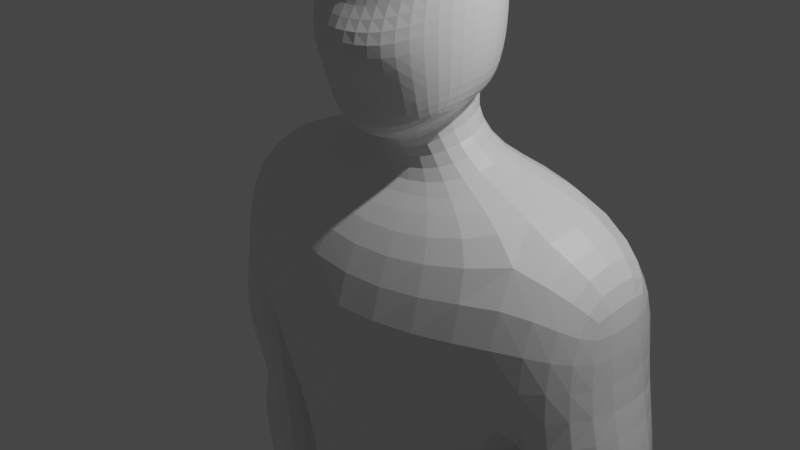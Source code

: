 # Source: Human5.blend  (saved by Blender 2.82.7; exported with 4.5.12 LTS)
import bpy
from mathutils import Matrix  # noqa: F401  (used for matrix-valued properties, if any)

bpy.ops.wm.read_factory_settings(use_empty=True)
scene = bpy.context.scene
scene.name = 'Scene'

# ---- collections
col_collection = bpy.data.collections.new('Collection'); scene.collection.children.link(col_collection)

# ---- materials (node trees are filled in below, after node groups)
mat_material = bpy.data.materials.new('Material')
mat_material.alpha_threshold = 0.0
mat_material.use_transparent_shadow = False
mat_material.line_color = (0.0, 0.0, 0.0, 1.0)

# ---- material node trees
mat_material.use_nodes = True; mat_material.node_tree.nodes.clear()
_N = mat_material.node_tree.nodes; _L = mat_material.node_tree.links
n0 = _N.new('ShaderNodeOutputMaterial'); n0.name = 'Material Output'; n0.location = (300, 300)
n1 = _N.new('ShaderNodeBsdfPrincipled'); n1.name = 'Principled BSDF'; n1.location = (10, 300)
n1.distribution = 'GGX'
n1.subsurface_method = 'BURLEY'
n1.inputs[2].default_value = 0.4
n1.inputs[3].default_value = 1.45
n1.inputs[27].default_value = (0.0, 0.0, 0.0, 1.0)
n1.inputs[28].default_value = 1.0
_L.new(n1.outputs[0], n0.inputs[0])
n0.is_active_output = True

# ---- world
world_world = bpy.data.worlds.new('World'); scene.world = world_world
world_world.use_nodes = True; world_world.node_tree.nodes.clear()
_N = world_world.node_tree.nodes; _L = world_world.node_tree.links
n0 = _N.new('ShaderNodeOutputWorld'); n0.name = 'World Output'; n0.location = (300, 300)
n1 = _N.new('ShaderNodeBackground'); n1.name = 'Background'; n1.location = (10, 300)
n1.inputs[0].default_value = (0.05088, 0.05088, 0.05088, 1.0)
_L.new(n1.outputs[0], n0.inputs[0])
n0.is_active_output = True
world_world.color = (0.05088, 0.05088, 0.05088)
world_world.use_sun_shadow = False
world_world.sun_shadow_jitter_overblur = 0.0

# ---- cameras
cam_camera = bpy.data.cameras.new('Camera')
cam_camera.clip_end = 100.0
cam_camera.ortho_scale = 7.314

# ---- lights
light_light = bpy.data.lights.new('Light', 'POINT')
light_light.transmission_factor = 0.0
light_light.energy = 1000.0
light_light.shadow_soft_size = 0.1
light_light.shadow_maximum_resolution = 0.006
light_light.use_absolute_resolution = True

# ---- meshes
me_cube = bpy.data.meshes.new('Cube')
me_cube.from_pydata([(0.3713, 0.75, 0.7874), (0.4149, 0.75, -0.9268), (-0.3454, 0.75, 0.8071), (-0.3344, 0.75, -0.7893), (0.5111, 0.8333, -0.07092), (-0.4347, 0.8333, 0.007653), (0.02792, 0.8048, -0.8937), (0.4939, 0.8191, -0.5902), (-0.4182, 0.8191, -0.4736), (-0.5069, 0.4684, 0.9405), (0.004079, 0.8048, 0.8516), (0.6548, 0.4684, -1.196), (-0.4423, 0.4684, -0.8397), (0.5618, 0.4684, 0.899), (0.4714, 0.8191, 0.4532), (-0.4199, 0.8191, 0.4948), (0.9941, 0.4792, -0.2217), (0.009548, 0.9583, -0.007875), (-0.7554, 0.4792, 0.02382), (-0.7247, 0.4765, 0.5485), (0.006533, 0.939, 0.4793), (0.7242, 0.4765, 0.2063), (0.248, 0.4738, -1.119), (0.006959, 0.4738, 1.072), (0.7329, 0.4765, -0.7669), (0.01158, 0.939, -0.497), (-0.7218, 0.4765, -0.484), (-0.5798, 0.7557, -1.502), (0.1303, 0.7611, -1.657), (-1.158, 2.036, -1.656), (0.6371, 2.013, -1.805), (-1.344, 1.854, -3.695), (0.848, 1.855, -3.695), (-0.6889, 2.58, -2.212), (0.1825, 2.561, -2.389), (-0.8569, 2.619, -3.369), (0.3285, 2.621, -3.369), (-1.222, 1.605, -7.278), (0.6927, 1.61, -7.278), (0.5229, 1.345, -5.462), (-0.604, 1.341, -5.462), (-1.393, 0.008482, -7.824), (0.9192, 0.01307, -7.824), (-0.5848, 1.623, -10.75), (0.4847, 1.676, -10.83), (-0.6276, 0.3456, -10.76), (0.544, 0.3063, -10.83), (0.8049, 1.927, -8.929), (-0.8991, 1.922, -8.93), (-1.205, 0.01019, -9.209), (0.9556, 0.01494, -9.209), (-0.6048, 1.643, -11.06), (0.246, 1.539, -11.13), (-0.644, 0.4327, -11.06), (0.3339, 0.4158, -11.12), (-0.403, 1.518, -14.51), (0.1176, 1.521, -14.53), (-0.4714, 0.5992, -14.51), (0.1963, 0.6017, -14.53), (0.502, 0.3907, -12.55), (0.3517, 1.59, -12.55), (-0.8417, 1.793, -12.55), (-0.9722, 0.2849, -12.55), (-0.403, 1.396, -15.23), (0.1176, 1.398, -15.23), (-0.4714, 0.706, -15.23), (0.1963, 0.7079, -15.23), (1.456, 0.8577, -14.95), (1.172, 1.483, -14.95), (1.456, 0.8577, -15.23), (1.172, 1.483, -15.23), (0.5807, 1.453, -15.23), (1.019, 0.8057, -15.23), (1.019, 0.8057, -14.91), (0.5807, 1.453, -14.78), (-0.6889, 2.165, -5.608), (0.2978, 2.17, -5.608), (-0.455, 2.761, -5.608), (-0.07826, 2.764, -5.608), (-0.8694, 1.815, -5.902), (0.4633, 1.825, -5.901), (-0.6356, 3.082, -5.895), (0.164, 3.088, -5.894), (-0.4811, 2.199, -7.9), (0.03607, 2.204, -7.9), (-0.3221, 2.74, -7.896), (-0.1576, 2.743, -7.897), (0.68, 1.79, -4.603), (0.2608, 3.147, -4.431), (-0.6589, 3.085, -4.431), (-1.031, 1.726, -4.603), (-0.1017, 2.108, -8.477), (0.3592, 2.12, -8.497), (-0.112, 2.866, -8.476), (0.3114, 2.864, -8.493), (-0.1019, 2.144, -9.256), (0.1871, 2.151, -9.272), (-0.1082, 2.847, -9.255), (0.1577, 2.851, -9.267), (0.2667, 2.178, -8.207), (0.1231, 2.787, -8.205), (-0.2947, 2.786, -8.2), (-0.3863, 2.17, -8.199), (-0.3593, 2.019, -8.022), (-0.006862, 2.021, -8.02), (-0.3798, 2.066, -8.214), (-0.03034, 2.043, -8.219), (-0.3706, 1.872, -8.305), (-0.0566, 1.86, -8.266), (-0.3222, 1.987, -8.381), (-0.07308, 1.966, -8.366), (-0.3044, 1.851, -8.47), (-0.07091, 1.845, -8.448), (-0.2833, 1.919, -8.511), (-0.0751, 1.906, -8.501), (-0.003789, 2.125, -8.768), (0.3873, 2.134, -8.797), (0.3463, 2.878, -8.791), (-0.01258, 2.878, -8.767), (-0.02224, 2.135, -9.007), (0.2675, 2.143, -9.023), (0.242, 2.878, -9.019), (-0.0277, 2.876, -9.006), (0.3713, -0.75, 0.7874), (0.4149, -0.75, -0.9268), (-0.3454, -0.75, 0.8071), (-0.3344, -0.75, -0.7893), (-0.5397, 0.0, -0.9942), (0.8692, 0.0, 0.7776), (-0.6667, 0.0, 1.062), (0.7785, 0.0, -1.322), (0.5111, -0.8333, -0.07092), (-0.4347, -0.8333, 0.007653), (1.225, 0.0, -0.1812), (-1.0, 0.0, 0.04569), (0.02792, -0.8048, -0.8937), (0.4939, -0.8191, -0.5902), (-0.4182, -0.8191, -0.4736), (-0.5069, -0.4684, 0.9405), (0.004079, -0.8048, 0.8516), (0.6548, -0.4684, -1.196), (-0.4423, -0.4684, -0.8397), (0.5618, -0.4684, 0.899), (0.8532, 0.0, -0.699), (0.3135, 0.0, -1.358), (-0.9529, 0.0, -0.4931), (0.01296, 0.0, 1.211), (0.4714, -0.8191, 0.4532), (-0.4199, -0.8191, 0.4948), (0.7332, 0.0, 0.09005), (-0.9583, 0.0, 0.6161), (0.9941, -0.4792, -0.2217), (0.009548, -0.9583, -0.007875), (-0.7554, -0.4792, 0.02382), (-0.7247, -0.4765, 0.5485), (0.006533, -0.939, 0.4793), (0.7242, -0.4765, 0.2063), (0.248, -0.4738, -1.119), (0.006959, -0.4738, 1.072), (0.7329, -0.4765, -0.7669), (0.01158, -0.939, -0.497), (-0.7218, -0.4765, -0.484), (-0.5798, -0.7557, -1.502), (-0.7166, 0.0, -1.657), (0.2281, 0.0, -1.819), (0.1303, -0.7611, -1.657), (-1.158, -2.036, -1.656), (-1.627, 0.0, -2.159), (0.9474, 0.0, -2.322), (0.6371, -2.013, -1.805), (-1.344, -1.854, -3.695), (-1.731, 0.0, -3.695), (1.51, 0.0, -3.695), (0.848, -1.855, -3.695), (-0.6889, -2.58, -2.212), (0.1825, -2.561, -2.389), (-0.8569, -2.619, -3.369), (0.3285, -2.621, -3.369), (-1.222, -1.605, -7.278), (-1.483, 0.0, -7.27), (0.7336, 0.0, -7.27), (0.6927, -1.61, -7.278), (0.8694, 0.0, -5.462), (0.5229, -1.345, -5.462), (-0.604, -1.341, -5.462), (-1.008, 0.0, -5.462), (-1.393, -0.008482, -7.824), (-1.282, 0.0, -7.824), (0.8088, 0.0, -7.824), (0.9192, -0.01307, -7.824), (-0.5848, -1.623, -10.75), (0.4847, -1.676, -10.83), (-0.6276, -0.3456, -10.76), (0.544, -0.3063, -10.83), (0.8049, -1.927, -8.929), (-0.8991, -1.922, -8.93), (-1.205, -0.01019, -9.209), (0.9556, -0.01494, -9.209), (-0.6048, -1.643, -11.06), (0.246, -1.539, -11.13), (-0.644, -0.4327, -11.06), (0.3339, -0.4158, -11.12), (-0.403, -1.518, -14.51), (0.1176, -1.521, -14.53), (-0.4714, -0.5992, -14.51), (0.1963, -0.6017, -14.53), (0.502, -0.3907, -12.55), (0.3517, -1.59, -12.55), (-0.8417, -1.793, -12.55), (-0.9722, -0.2849, -12.55), (-0.403, -1.396, -15.23), (0.1176, -1.398, -15.23), (-0.4714, -0.706, -15.23), (0.1963, -0.7079, -15.23), (1.456, -0.8577, -14.95), (1.172, -1.483, -14.95), (1.456, -0.8577, -15.23), (1.172, -1.483, -15.23), (0.5807, -1.453, -15.23), (1.019, -0.8057, -15.23), (1.019, -0.8057, -14.91), (0.5807, -1.453, -14.78), (-0.6889, -2.165, -5.608), (0.2978, -2.17, -5.608), (-0.455, -2.761, -5.608), (-0.07826, -2.764, -5.608), (-0.8694, -1.815, -5.902), (0.4633, -1.825, -5.901), (-0.6356, -3.082, -5.895), (0.164, -3.088, -5.894), (-0.4811, -2.199, -7.9), (0.03607, -2.204, -7.9), (-0.3221, -2.74, -7.896), (-0.1576, -2.743, -7.897), (0.68, -1.79, -4.603), (0.2608, -3.147, -4.431), (-0.6589, -3.085, -4.431), (-1.031, -1.726, -4.603), (-0.1017, -2.108, -8.477), (0.3592, -2.12, -8.497), (-0.112, -2.866, -8.476), (0.3114, -2.864, -8.493), (-0.1019, -2.144, -9.256), (0.1871, -2.151, -9.272), (-0.1082, -2.847, -9.255), (0.1577, -2.851, -9.267), (0.2667, -2.178, -8.207), (0.1231, -2.787, -8.205), (-0.2947, -2.786, -8.2), (-0.3863, -2.17, -8.199), (-0.3593, -2.019, -8.022), (-0.006862, -2.021, -8.02), (-0.3798, -2.066, -8.214), (-0.03034, -2.043, -8.219), (-0.3706, -1.872, -8.305), (-0.0566, -1.86, -8.266), (-0.3222, -1.987, -8.381), (-0.07308, -1.966, -8.366), (-0.3044, -1.851, -8.47), (-0.07091, -1.845, -8.448), (-0.2833, -1.919, -8.511), (-0.0751, -1.906, -8.501), (-0.003789, -2.125, -8.768), (0.3873, -2.134, -8.797), (0.3463, -2.878, -8.791), (-0.01258, -2.878, -8.767), (-0.02224, -2.135, -9.007), (0.2675, -2.143, -9.023), (0.242, -2.878, -9.019), (-0.0277, -2.876, -9.006)], [], [(134, 150, 19, 18), (150, 129, 9, 19), (19, 9, 2, 15), (18, 19, 15, 5), (5, 15, 20, 17), (15, 2, 10, 20), (20, 10, 0, 14), (17, 20, 14, 4), (4, 14, 21, 16), (14, 0, 13, 21), (21, 13, 128, 149), (16, 21, 149, 133), (3, 6, 22, 12), (6, 1, 11, 22), (22, 11, 130, 144), (22, 144, 164, 28), (0, 10, 23, 13), (10, 2, 9, 23), (23, 9, 129, 146), (13, 23, 146, 128), (1, 7, 24, 11), (7, 4, 16, 24), (24, 16, 133, 143), (11, 24, 143, 130), (3, 8, 25, 6), (8, 5, 17, 25), (25, 17, 4, 7), (6, 25, 7, 1), (127, 145, 26, 12), (145, 134, 18, 26), (26, 18, 5, 8), (12, 26, 8, 3), (28, 164, 168, 30), (127, 12, 27, 163), (12, 22, 28, 27), (30, 168, 172, 32), (163, 27, 29, 167), (27, 28, 30, 29), (39, 182, 180, 38), (167, 29, 31, 171), (29, 30, 34, 33), (33, 34, 36, 35), (31, 29, 33, 35), (30, 32, 36, 34), (88, 87, 76, 78), (38, 180, 188, 42), (185, 40, 37, 179), (40, 39, 38, 37), (31, 32, 39, 40), (171, 31, 40, 185), (32, 172, 182, 39), (41, 42, 188, 187), (179, 37, 41, 187), (48, 47, 44, 43), (44, 46, 54, 52), (49, 48, 43, 45), (47, 50, 46, 44), (50, 49, 45, 46), (42, 41, 49, 50), (38, 42, 50, 47), (41, 37, 48, 49), (37, 38, 47, 48), (60, 59, 58, 56), (43, 44, 52, 51), (45, 43, 51, 53), (46, 45, 53, 54), (55, 56, 64, 63), (61, 60, 56, 55), (62, 61, 55, 57), (59, 62, 57, 58), (54, 53, 62, 59), (53, 51, 61, 62), (51, 52, 60, 61), (52, 54, 59, 60), (63, 64, 66, 65), (57, 55, 63, 65), (58, 57, 65, 66), (72, 71, 70, 69), (68, 67, 69, 70), (73, 72, 69, 67), (74, 73, 67, 68), (71, 74, 68, 70), (64, 56, 74, 71), (56, 58, 73, 74), (58, 66, 72, 73), (66, 64, 71, 72), (75, 77, 81, 79), (89, 88, 78, 77), (87, 90, 75, 76), (90, 89, 77, 75), (79, 81, 85, 83), (76, 75, 79, 80), (78, 76, 80, 82), (77, 78, 82, 81), (100, 99, 92, 94), (80, 79, 83, 84), (82, 80, 84, 86), (81, 82, 86, 85), (31, 35, 89, 90), (32, 31, 90, 87), (35, 36, 88, 89), (36, 32, 87, 88), (120, 119, 95, 96), (101, 100, 94, 93), (102, 101, 93, 91), (99, 102, 91, 92), (96, 95, 97, 98), (121, 120, 96, 98), (122, 121, 98, 97), (119, 122, 97, 95), (102, 99, 106, 105), (83, 85, 101, 102), (85, 86, 100, 101), (86, 84, 99, 100), (105, 106, 110, 109), (83, 102, 105, 103), (99, 84, 104, 106), (84, 83, 103, 104), (107, 109, 113, 111), (103, 105, 109, 107), (106, 104, 108, 110), (104, 103, 107, 108), (112, 111, 113, 114), (110, 108, 112, 114), (108, 107, 111, 112), (109, 110, 114, 113), (91, 93, 118, 115), (93, 94, 117, 118), (94, 92, 116, 117), (92, 91, 115, 116), (115, 118, 122, 119), (118, 117, 121, 122), (117, 116, 120, 121), (116, 115, 119, 120), (134, 153, 154, 150), (150, 154, 138, 129), (154, 148, 125, 138), (153, 132, 148, 154), (132, 152, 155, 148), (148, 155, 139, 125), (155, 147, 123, 139), (152, 131, 147, 155), (131, 151, 156, 147), (147, 156, 142, 123), (156, 149, 128, 142), (151, 133, 149, 156), (126, 141, 157, 135), (135, 157, 140, 124), (157, 144, 130, 140), (157, 165, 164, 144), (123, 142, 158, 139), (139, 158, 138, 125), (158, 146, 129, 138), (142, 128, 146, 158), (124, 140, 159, 136), (136, 159, 151, 131), (159, 143, 133, 151), (140, 130, 143, 159), (126, 135, 160, 137), (137, 160, 152, 132), (160, 136, 131, 152), (135, 124, 136, 160), (127, 141, 161, 145), (145, 161, 153, 134), (161, 137, 132, 153), (141, 126, 137, 161), (165, 169, 168, 164), (127, 163, 162, 141), (141, 162, 165, 157), (169, 173, 172, 168), (163, 167, 166, 162), (162, 166, 169, 165), (183, 181, 180, 182), (167, 171, 170, 166), (166, 174, 175, 169), (174, 176, 177, 175), (170, 176, 174, 166), (169, 175, 177, 173), (235, 225, 223, 234), (181, 189, 188, 180), (185, 179, 178, 184), (184, 178, 181, 183), (170, 184, 183, 173), (171, 185, 184, 170), (173, 183, 182, 172), (186, 187, 188, 189), (179, 187, 186, 178), (195, 190, 191, 194), (191, 199, 201, 193), (196, 192, 190, 195), (194, 191, 193, 197), (197, 193, 192, 196), (189, 197, 196, 186), (181, 194, 197, 189), (186, 196, 195, 178), (178, 195, 194, 181), (207, 203, 205, 206), (190, 198, 199, 191), (192, 200, 198, 190), (193, 201, 200, 192), (202, 210, 211, 203), (208, 202, 203, 207), (209, 204, 202, 208), (206, 205, 204, 209), (201, 206, 209, 200), (200, 209, 208, 198), (198, 208, 207, 199), (199, 207, 206, 201), (210, 212, 213, 211), (204, 212, 210, 202), (205, 213, 212, 204), (219, 216, 217, 218), (215, 217, 216, 214), (220, 214, 216, 219), (221, 215, 214, 220), (218, 217, 215, 221), (211, 218, 221, 203), (203, 221, 220, 205), (205, 220, 219, 213), (213, 219, 218, 211), (222, 226, 228, 224), (236, 224, 225, 235), (234, 223, 222, 237), (237, 222, 224, 236), (226, 230, 232, 228), (223, 227, 226, 222), (225, 229, 227, 223), (224, 228, 229, 225), (247, 241, 239, 246), (227, 231, 230, 226), (229, 233, 231, 227), (228, 232, 233, 229), (170, 237, 236, 176), (173, 234, 237, 170), (176, 236, 235, 177), (177, 235, 234, 173), (267, 243, 242, 266), (248, 240, 241, 247), (249, 238, 240, 248), (246, 239, 238, 249), (243, 245, 244, 242), (268, 245, 243, 267), (269, 244, 245, 268), (266, 242, 244, 269), (249, 252, 253, 246), (230, 249, 248, 232), (232, 248, 247, 233), (233, 247, 246, 231), (252, 256, 257, 253), (230, 250, 252, 249), (246, 253, 251, 231), (231, 251, 250, 230), (254, 258, 260, 256), (250, 254, 256, 252), (253, 257, 255, 251), (251, 255, 254, 250), (259, 261, 260, 258), (257, 261, 259, 255), (255, 259, 258, 254), (256, 260, 261, 257), (238, 262, 265, 240), (240, 265, 264, 241), (241, 264, 263, 239), (239, 263, 262, 238), (262, 266, 269, 265), (265, 269, 268, 264), (264, 268, 267, 263), (263, 267, 266, 262)])
_uv = me_cube.uv_layers.new(name='UVMap')
_uv.uv.foreach_set('vector', [0.5, 0.125, 0.5625, 0.125, 0.5625, 0.1901, 0.5, 0.1901, 0.5625, 0.125, 0.625, 0.125, 0.625, 0.1901, 0.5625, 0.1901, 0.5625, 0.1901, 0.625, 0.1901, 0.625, 0.2708, 0.5625, 0.2708, 0.5, 0.1901, 0.5625, 0.1901, 0.5625, 0.2708, 0.5, 0.2708, 0.5, 0.2708, 0.5625, 0.2708, 0.5634, 0.3746, 0.5, 0.375, 0.5625, 0.2708, 0.625, 0.2708, 0.6302, 0.3724, 0.5634, 0.3746, 0.5634, 0.3746, 0.6302, 0.3724, 0.6667, 0.4583, 0.5664, 0.4774, 0.5, 0.375, 0.5634, 0.3746, 0.5664, 0.4774, 0.5, 0.4792, 0.5, 0.4792, 0.5664, 0.4774, 0.5655, 0.5595, 0.5, 0.5599, 0.5664, 0.4774, 0.6667, 0.4583, 0.6476, 0.5586, 0.5655, 0.5595, 0.5655, 0.5595, 0.6476, 0.5586, 0.6458, 0.625, 0.5651, 0.625, 0.5, 0.5599, 0.5655, 0.5595, 0.5651, 0.625, 0.5, 0.625, 0.125, 0.5, 0.2448, 0.4948, 0.247, 0.5616, 0.125, 0.5625, 0.2448, 0.4948, 0.3333, 0.4583, 0.3524, 0.5586, 0.247, 0.5616, 0.247, 0.5616, 0.3524, 0.5586, 0.3542, 0.625, 0.2474, 0.625, 0.247, 0.5616, 0.2474, 0.625, 0.2474, 0.625, 0.247, 0.5616, 0.6667, 0.4583, 0.7552, 0.4948, 0.753, 0.5616, 0.6476, 0.5586, 0.7552, 0.4948, 0.875, 0.5, 0.875, 0.5625, 0.753, 0.5616, 0.753, 0.5616, 0.875, 0.5625, 0.875, 0.625, 0.7526, 0.625, 0.6476, 0.5586, 0.753, 0.5616, 0.7526, 0.625, 0.6458, 0.625, 0.3333, 0.4583, 0.4336, 0.4774, 0.4345, 0.5595, 0.3524, 0.5586, 0.4336, 0.4774, 0.5, 0.4792, 0.5, 0.5599, 0.4345, 0.5595, 0.4345, 0.5595, 0.5, 0.5599, 0.5, 0.625, 0.4349, 0.625, 0.3524, 0.5586, 0.4345, 0.5595, 0.4349, 0.625, 0.3542, 0.625, 0.375, 0.2708, 0.4375, 0.2708, 0.4366, 0.3746, 0.3698, 0.3724, 0.4375, 0.2708, 0.5, 0.2708, 0.5, 0.375, 0.4366, 0.3746, 0.4366, 0.3746, 0.5, 0.375, 0.5, 0.4792, 0.4336, 0.4774, 0.3698, 0.3724, 0.4366, 0.3746, 0.4336, 0.4774, 0.3333, 0.4583, 0.375, 0.125, 0.4375, 0.125, 0.4375, 0.1901, 0.375, 0.1901, 0.4375, 0.125, 0.5, 0.125, 0.5, 0.1901, 0.4375, 0.1901, 0.4375, 0.1901, 0.5, 0.1901, 0.5, 0.2708, 0.4375, 0.2708, 0.375, 0.1901, 0.4375, 0.1901, 0.4375, 0.2708, 0.375, 0.2708, 0.247, 0.5616, 0.2474, 0.625, 0.2474, 0.625, 0.247, 0.5616, 0.375, 0.125, 0.375, 0.1901, 0.375, 0.1901, 0.375, 0.125, 0.125, 0.5625, 0.247, 0.5616, 0.247, 0.5616, 0.125, 0.5625, 0.247, 0.5616, 0.2474, 0.625, 0.2474, 0.625, 0.247, 0.5616, 0.375, 0.125, 0.375, 0.1901, 0.375, 0.1901, 0.375, 0.125, 0.125, 0.5625, 0.247, 0.5616, 0.247, 0.5616, 0.125, 0.5625, 0.247, 0.5616, 0.2474, 0.625, 0.2474, 0.625, 0.247, 0.5616, 0.375, 0.125, 0.375, 0.1901, 0.375, 0.1901, 0.375, 0.125, 0.125, 0.5625, 0.247, 0.5616, 0.247, 0.5616, 0.125, 0.5625, 0.125, 0.5625, 0.247, 0.5616, 0.247, 0.5616, 0.125, 0.5625, 0.375, 0.1901, 0.375, 0.1901, 0.375, 0.1901, 0.375, 0.1901, 0.247, 0.5616, 0.247, 0.5616, 0.247, 0.5616, 0.247, 0.5616, 0.247, 0.5616, 0.247, 0.5616, 0.247, 0.5616, 0.247, 0.5616, 0.247, 0.5616, 0.2474, 0.625, 0.2474, 0.625, 0.247, 0.5616, 0.375, 0.125, 0.375, 0.1901, 0.375, 0.1901, 0.375, 0.125, 0.125, 0.5625, 0.247, 0.5616, 0.247, 0.5616, 0.125, 0.5625, 0.125, 0.5625, 0.247, 0.5616, 0.247, 0.5616, 0.125, 0.5625, 0.375, 0.125, 0.375, 0.1901, 0.375, 0.1901, 0.375, 0.125, 0.247, 0.5616, 0.2474, 0.625, 0.2474, 0.625, 0.247, 0.5616, 0.125, 0.5625, 0.247, 0.5616, 0.2474, 0.625, 0.125, 0.625, 0.375, 0.125, 0.375, 0.1901, 0.375, 0.1901, 0.375, 0.125, 0.125, 0.5625, 0.247, 0.5616, 0.247, 0.5616, 0.125, 0.5625, 0.247, 0.5616, 0.247, 0.5616, 0.247, 0.5616, 0.247, 0.5616, 0.375, 0.1901, 0.375, 0.1901, 0.375, 0.1901, 0.375, 0.1901, 0.247, 0.5616, 0.247, 0.5616, 0.247, 0.5616, 0.247, 0.5616, 0.247, 0.5616, 0.125, 0.5625, 0.125, 0.5625, 0.247, 0.5616, 0.247, 0.5616, 0.125, 0.5625, 0.125, 0.5625, 0.247, 0.5616, 0.247, 0.5616, 0.247, 0.5616, 0.247, 0.5616, 0.247, 0.5616, 0.375, 0.1901, 0.375, 0.1901, 0.375, 0.1901, 0.375, 0.1901, 0.125, 0.5625, 0.247, 0.5616, 0.247, 0.5616, 0.125, 0.5625, 0.247, 0.5616, 0.247, 0.5616, 0.247, 0.5616, 0.247, 0.5616, 0.125, 0.5625, 0.247, 0.5616, 0.247, 0.5616, 0.125, 0.5625, 0.375, 0.1901, 0.375, 0.1901, 0.375, 0.1901, 0.375, 0.1901, 0.247, 0.5616, 0.125, 0.5625, 0.125, 0.5625, 0.247, 0.5616, 0.125, 0.5625, 0.247, 0.5616, 0.247, 0.5616, 0.125, 0.5625, 0.125, 0.5625, 0.247, 0.5616, 0.247, 0.5616, 0.125, 0.5625, 0.375, 0.1901, 0.375, 0.1901, 0.375, 0.1901, 0.375, 0.1901, 0.247, 0.5616, 0.125, 0.5625, 0.125, 0.5625, 0.247, 0.5616, 0.247, 0.5616, 0.125, 0.5625, 0.125, 0.5625, 0.247, 0.5616, 0.375, 0.1901, 0.375, 0.1901, 0.375, 0.1901, 0.375, 0.1901, 0.125, 0.5625, 0.247, 0.5616, 0.247, 0.5616, 0.125, 0.5625, 0.247, 0.5616, 0.247, 0.5616, 0.247, 0.5616, 0.247, 0.5616, 0.125, 0.5625, 0.247, 0.5616, 0.247, 0.5616, 0.125, 0.5625, 0.375, 0.1901, 0.375, 0.1901, 0.375, 0.1901, 0.375, 0.1901, 0.247, 0.5616, 0.125, 0.5625, 0.125, 0.5625, 0.247, 0.5616, 0.247, 0.5616, 0.247, 0.5616, 0.247, 0.5616, 0.247, 0.5616, 0.247, 0.5616, 0.247, 0.5616, 0.247, 0.5616, 0.247, 0.5616, 0.247, 0.5616, 0.247, 0.5616, 0.247, 0.5616, 0.247, 0.5616, 0.247, 0.5616, 0.247, 0.5616, 0.247, 0.5616, 0.247, 0.5616, 0.247, 0.5616, 0.247, 0.5616, 0.247, 0.5616, 0.247, 0.5616, 0.247, 0.5616, 0.247, 0.5616, 0.247, 0.5616, 0.247, 0.5616, 0.247, 0.5616, 0.247, 0.5616, 0.247, 0.5616, 0.247, 0.5616, 0.247, 0.5616, 0.247, 0.5616, 0.247, 0.5616, 0.247, 0.5616, 0.247, 0.5616, 0.247, 0.5616, 0.247, 0.5616, 0.247, 0.5616, 0.375, 0.1901, 0.375, 0.1901, 0.375, 0.1901, 0.375, 0.1901, 0.125, 0.5625, 0.247, 0.5616, 0.247, 0.5616, 0.125, 0.5625, 0.247, 0.5616, 0.125, 0.5625, 0.125, 0.5625, 0.247, 0.5616, 0.375, 0.1901, 0.375, 0.1901, 0.375, 0.1901, 0.375, 0.1901, 0.375, 0.1901, 0.375, 0.1901, 0.375, 0.1901, 0.375, 0.1901, 0.247, 0.5616, 0.125, 0.5625, 0.125, 0.5625, 0.247, 0.5616, 0.247, 0.5616, 0.247, 0.5616, 0.247, 0.5616, 0.247, 0.5616, 0.125, 0.5625, 0.247, 0.5616, 0.247, 0.5616, 0.125, 0.5625, 0.247, 0.5616, 0.247, 0.5616, 0.247, 0.5616, 0.247, 0.5616, 0.247, 0.5616, 0.125, 0.5625, 0.125, 0.5625, 0.247, 0.5616, 0.247, 0.5616, 0.247, 0.5616, 0.247, 0.5616, 0.247, 0.5616, 0.125, 0.5625, 0.247, 0.5616, 0.247, 0.5616, 0.125, 0.5625, 0.375, 0.1901, 0.375, 0.1901, 0.375, 0.1901, 0.375, 0.1901, 0.247, 0.5616, 0.125, 0.5625, 0.125, 0.5625, 0.247, 0.5616, 0.125, 0.5625, 0.247, 0.5616, 0.247, 0.5616, 0.125, 0.5625, 0.247, 0.5616, 0.247, 0.5616, 0.247, 0.5616, 0.247, 0.5616, 0.247, 0.5616, 0.125, 0.5625, 0.125, 0.5625, 0.247, 0.5616, 0.125, 0.5625, 0.247, 0.5616, 0.247, 0.5616, 0.125, 0.5625, 0.375, 0.1901, 0.375, 0.1901, 0.375, 0.1901, 0.375, 0.1901, 0.247, 0.5616, 0.125, 0.5625, 0.125, 0.5625, 0.247, 0.5616, 0.247, 0.5616, 0.125, 0.5625, 0.125, 0.5625, 0.247, 0.5616, 0.247, 0.5616, 0.247, 0.5616, 0.247, 0.5616, 0.247, 0.5616, 0.125, 0.5625, 0.247, 0.5616, 0.247, 0.5616, 0.125, 0.5625, 0.375, 0.1901, 0.375, 0.1901, 0.375, 0.1901, 0.375, 0.1901, 0.125, 0.5625, 0.247, 0.5616, 0.247, 0.5616, 0.125, 0.5625, 0.375, 0.1901, 0.375, 0.1901, 0.375, 0.1901, 0.375, 0.1901, 0.125, 0.5625, 0.247, 0.5616, 0.247, 0.5616, 0.125, 0.5625, 0.247, 0.5616, 0.247, 0.5616, 0.247, 0.5616, 0.247, 0.5616, 0.125, 0.5625, 0.247, 0.5616, 0.247, 0.5616, 0.125, 0.5625, 0.375, 0.1901, 0.375, 0.1901, 0.375, 0.1901, 0.375, 0.1901, 0.247, 0.5616, 0.247, 0.5616, 0.247, 0.5616, 0.247, 0.5616, 0.247, 0.5616, 0.125, 0.5625, 0.125, 0.5625, 0.247, 0.5616, 0.375, 0.1901, 0.375, 0.1901, 0.375, 0.1901, 0.375, 0.1901, 0.375, 0.1901, 0.375, 0.1901, 0.375, 0.1901, 0.375, 0.1901, 0.247, 0.5616, 0.247, 0.5616, 0.247, 0.5616, 0.247, 0.5616, 0.247, 0.5616, 0.125, 0.5625, 0.125, 0.5625, 0.247, 0.5616, 0.247, 0.5616, 0.125, 0.5625, 0.125, 0.5625, 0.247, 0.5616, 0.247, 0.5616, 0.247, 0.5616, 0.247, 0.5616, 0.247, 0.5616, 0.247, 0.5616, 0.125, 0.5625, 0.125, 0.5625, 0.247, 0.5616, 0.125, 0.5625, 0.247, 0.5616, 0.247, 0.5616, 0.125, 0.5625, 0.375, 0.1901, 0.375, 0.1901, 0.375, 0.1901, 0.375, 0.1901, 0.125, 0.5625, 0.247, 0.5616, 0.247, 0.5616, 0.125, 0.5625, 0.247, 0.5616, 0.247, 0.5616, 0.247, 0.5616, 0.247, 0.5616, 0.247, 0.5616, 0.125, 0.5625, 0.125, 0.5625, 0.247, 0.5616, 0.375, 0.1901, 0.375, 0.1901, 0.375, 0.1901, 0.375, 0.1901, 0.125, 0.5625, 0.247, 0.5616, 0.247, 0.5616, 0.125, 0.5625, 0.247, 0.5616, 0.247, 0.5616, 0.247, 0.5616, 0.247, 0.5616, 0.247, 0.5616, 0.125, 0.5625, 0.125, 0.5625, 0.247, 0.5616, 0.5, 0.125, 0.5, 0.1901, 0.5625, 0.1901, 0.5625, 0.125, 0.5625, 0.125, 0.5625, 0.1901, 0.625, 0.1901, 0.625, 0.125, 0.5625, 0.1901, 0.5625, 0.2708, 0.625, 0.2708, 0.625, 0.1901, 0.5, 0.1901, 0.5, 0.2708, 0.5625, 0.2708, 0.5625, 0.1901, 0.5, 0.2708, 0.5, 0.375, 0.5634, 0.3746, 0.5625, 0.2708, 0.5625, 0.2708, 0.5634, 0.3746, 0.6302, 0.3724, 0.625, 0.2708, 0.5634, 0.3746, 0.5664, 0.4774, 0.6667, 0.4583, 0.6302, 0.3724, 0.5, 0.375, 0.5, 0.4792, 0.5664, 0.4774, 0.5634, 0.3746, 0.5, 0.4792, 0.5, 0.5599, 0.5655, 0.5595, 0.5664, 0.4774, 0.5664, 0.4774, 0.5655, 0.5595, 0.6476, 0.5586, 0.6667, 0.4583, 0.5655, 0.5595, 0.5651, 0.625, 0.6458, 0.625, 0.6476, 0.5586, 0.5, 0.5599, 0.5, 0.625, 0.5651, 0.625, 0.5655, 0.5595, 0.125, 0.5, 0.125, 0.5625, 0.247, 0.5616, 0.2448, 0.4948, 0.2448, 0.4948, 0.247, 0.5616, 0.3524, 0.5586, 0.3333, 0.4583, 0.247, 0.5616, 0.2474, 0.625, 0.3542, 0.625, 0.3524, 0.5586, 0.247, 0.5616, 0.247, 0.5616, 0.2474, 0.625, 0.2474, 0.625, 0.6667, 0.4583, 0.6476, 0.5586, 0.753, 0.5616, 0.7552, 0.4948, 0.7552, 0.4948, 0.753, 0.5616, 0.875, 0.5625, 0.875, 0.5, 0.753, 0.5616, 0.7526, 0.625, 0.875, 0.625, 0.875, 0.5625, 0.6476, 0.5586, 0.6458, 0.625, 0.7526, 0.625, 0.753, 0.5616, 0.3333, 0.4583, 0.3524, 0.5586, 0.4345, 0.5595, 0.4336, 0.4774, 0.4336, 0.4774, 0.4345, 0.5595, 0.5, 0.5599, 0.5, 0.4792, 0.4345, 0.5595, 0.4349, 0.625, 0.5, 0.625, 0.5, 0.5599, 0.3524, 0.5586, 0.3542, 0.625, 0.4349, 0.625, 0.4345, 0.5595, 0.375, 0.2708, 0.3698, 0.3724, 0.4366, 0.3746, 0.4375, 0.2708, 0.4375, 0.2708, 0.4366, 0.3746, 0.5, 0.375, 0.5, 0.2708, 0.4366, 0.3746, 0.4336, 0.4774, 0.5, 0.4792, 0.5, 0.375, 0.3698, 0.3724, 0.3333, 0.4583, 0.4336, 0.4774, 0.4366, 0.3746, 0.375, 0.125, 0.375, 0.1901, 0.4375, 0.1901, 0.4375, 0.125, 0.4375, 0.125, 0.4375, 0.1901, 0.5, 0.1901, 0.5, 0.125, 0.4375, 0.1901, 0.4375, 0.2708, 0.5, 0.2708, 0.5, 0.1901, 0.375, 0.1901, 0.375, 0.2708, 0.4375, 0.2708, 0.4375, 0.1901, 0.247, 0.5616, 0.247, 0.5616, 0.2474, 0.625, 0.2474, 0.625, 0.375, 0.125, 0.375, 0.125, 0.375, 0.1901, 0.375, 0.1901, 0.125, 0.5625, 0.125, 0.5625, 0.247, 0.5616, 0.247, 0.5616, 0.247, 0.5616, 0.247, 0.5616, 0.2474, 0.625, 0.2474, 0.625, 0.375, 0.125, 0.375, 0.125, 0.375, 0.1901, 0.375, 0.1901, 0.125, 0.5625, 0.125, 0.5625, 0.247, 0.5616, 0.247, 0.5616, 0.247, 0.5616, 0.247, 0.5616, 0.2474, 0.625, 0.2474, 0.625, 0.375, 0.125, 0.375, 0.125, 0.375, 0.1901, 0.375, 0.1901, 0.125, 0.5625, 0.125, 0.5625, 0.247, 0.5616, 0.247, 0.5616, 0.125, 0.5625, 0.125, 0.5625, 0.247, 0.5616, 0.247, 0.5616, 0.375, 0.1901, 0.375, 0.1901, 0.375, 0.1901, 0.375, 0.1901, 0.247, 0.5616, 0.247, 0.5616, 0.247, 0.5616, 0.247, 0.5616, 0.247, 0.5616, 0.247, 0.5616, 0.247, 0.5616, 0.247, 0.5616, 0.247, 0.5616, 0.247, 0.5616, 0.2474, 0.625, 0.2474, 0.625, 0.375, 0.125, 0.375, 0.125, 0.375, 0.1901, 0.375, 0.1901, 0.125, 0.5625, 0.125, 0.5625, 0.247, 0.5616, 0.247, 0.5616, 0.125, 0.5625, 0.125, 0.5625, 0.247, 0.5616, 0.247, 0.5616, 0.375, 0.125, 0.375, 0.125, 0.375, 0.1901, 0.375, 0.1901, 0.247, 0.5616, 0.247, 0.5616, 0.2474, 0.625, 0.2474, 0.625, 0.125, 0.5625, 0.125, 0.625, 0.2474, 0.625, 0.247, 0.5616, 0.375, 0.125, 0.375, 0.125, 0.375, 0.1901, 0.375, 0.1901, 0.125, 0.5625, 0.125, 0.5625, 0.247, 0.5616, 0.247, 0.5616, 0.247, 0.5616, 0.247, 0.5616, 0.247, 0.5616, 0.247, 0.5616, 0.375, 0.1901, 0.375, 0.1901, 0.375, 0.1901, 0.375, 0.1901, 0.247, 0.5616, 0.247, 0.5616, 0.247, 0.5616, 0.247, 0.5616, 0.247, 0.5616, 0.247, 0.5616, 0.125, 0.5625, 0.125, 0.5625, 0.247, 0.5616, 0.247, 0.5616, 0.125, 0.5625, 0.125, 0.5625, 0.247, 0.5616, 0.247, 0.5616, 0.247, 0.5616, 0.247, 0.5616, 0.375, 0.1901, 0.375, 0.1901, 0.375, 0.1901, 0.375, 0.1901, 0.125, 0.5625, 0.125, 0.5625, 0.247, 0.5616, 0.247, 0.5616, 0.247, 0.5616, 0.247, 0.5616, 0.247, 0.5616, 0.247, 0.5616, 0.125, 0.5625, 0.125, 0.5625, 0.247, 0.5616, 0.247, 0.5616, 0.375, 0.1901, 0.375, 0.1901, 0.375, 0.1901, 0.375, 0.1901, 0.247, 0.5616, 0.247, 0.5616, 0.125, 0.5625, 0.125, 0.5625, 0.125, 0.5625, 0.125, 0.5625, 0.247, 0.5616, 0.247, 0.5616, 0.125, 0.5625, 0.125, 0.5625, 0.247, 0.5616, 0.247, 0.5616, 0.375, 0.1901, 0.375, 0.1901, 0.375, 0.1901, 0.375, 0.1901, 0.247, 0.5616, 0.247, 0.5616, 0.125, 0.5625, 0.125, 0.5625, 0.247, 0.5616, 0.247, 0.5616, 0.125, 0.5625, 0.125, 0.5625, 0.375, 0.1901, 0.375, 0.1901, 0.375, 0.1901, 0.375, 0.1901, 0.125, 0.5625, 0.125, 0.5625, 0.247, 0.5616, 0.247, 0.5616, 0.247, 0.5616, 0.247, 0.5616, 0.247, 0.5616, 0.247, 0.5616, 0.125, 0.5625, 0.125, 0.5625, 0.247, 0.5616, 0.247, 0.5616, 0.375, 0.1901, 0.375, 0.1901, 0.375, 0.1901, 0.375, 0.1901, 0.247, 0.5616, 0.247, 0.5616, 0.125, 0.5625, 0.125, 0.5625, 0.247, 0.5616, 0.247, 0.5616, 0.247, 0.5616, 0.247, 0.5616, 0.247, 0.5616, 0.247, 0.5616, 0.247, 0.5616, 0.247, 0.5616, 0.247, 0.5616, 0.247, 0.5616, 0.247, 0.5616, 0.247, 0.5616, 0.247, 0.5616, 0.247, 0.5616, 0.247, 0.5616, 0.247, 0.5616, 0.247, 0.5616, 0.247, 0.5616, 0.247, 0.5616, 0.247, 0.5616, 0.247, 0.5616, 0.247, 0.5616, 0.247, 0.5616, 0.247, 0.5616, 0.247, 0.5616, 0.247, 0.5616, 0.247, 0.5616, 0.247, 0.5616, 0.247, 0.5616, 0.247, 0.5616, 0.247, 0.5616, 0.247, 0.5616, 0.247, 0.5616, 0.247, 0.5616, 0.247, 0.5616, 0.247, 0.5616, 0.375, 0.1901, 0.375, 0.1901, 0.375, 0.1901, 0.375, 0.1901, 0.125, 0.5625, 0.125, 0.5625, 0.247, 0.5616, 0.247, 0.5616, 0.247, 0.5616, 0.247, 0.5616, 0.125, 0.5625, 0.125, 0.5625, 0.375, 0.1901, 0.375, 0.1901, 0.375, 0.1901, 0.375, 0.1901, 0.375, 0.1901, 0.375, 0.1901, 0.375, 0.1901, 0.375, 0.1901, 0.247, 0.5616, 0.247, 0.5616, 0.125, 0.5625, 0.125, 0.5625, 0.247, 0.5616, 0.247, 0.5616, 0.247, 0.5616, 0.247, 0.5616, 0.125, 0.5625, 0.125, 0.5625, 0.247, 0.5616, 0.247, 0.5616, 0.247, 0.5616, 0.247, 0.5616, 0.247, 0.5616, 0.247, 0.5616, 0.247, 0.5616, 0.247, 0.5616, 0.125, 0.5625, 0.125, 0.5625, 0.247, 0.5616, 0.247, 0.5616, 0.247, 0.5616, 0.247, 0.5616, 0.125, 0.5625, 0.125, 0.5625, 0.247, 0.5616, 0.247, 0.5616, 0.375, 0.1901, 0.375, 0.1901, 0.375, 0.1901, 0.375, 0.1901, 0.247, 0.5616, 0.247, 0.5616, 0.125, 0.5625, 0.125, 0.5625, 0.125, 0.5625, 0.125, 0.5625, 0.247, 0.5616, 0.247, 0.5616, 0.247, 0.5616, 0.247, 0.5616, 0.247, 0.5616, 0.247, 0.5616, 0.247, 0.5616, 0.247, 0.5616, 0.125, 0.5625, 0.125, 0.5625, 0.125, 0.5625, 0.125, 0.5625, 0.247, 0.5616, 0.247, 0.5616, 0.375, 0.1901, 0.375, 0.1901, 0.375, 0.1901, 0.375, 0.1901, 0.247, 0.5616, 0.247, 0.5616, 0.125, 0.5625, 0.125, 0.5625, 0.247, 0.5616, 0.247, 0.5616, 0.125, 0.5625, 0.125, 0.5625, 0.247, 0.5616, 0.247, 0.5616, 0.247, 0.5616, 0.247, 0.5616, 0.125, 0.5625, 0.125, 0.5625, 0.247, 0.5616, 0.247, 0.5616, 0.375, 0.1901, 0.375, 0.1901, 0.375, 0.1901, 0.375, 0.1901, 0.125, 0.5625, 0.125, 0.5625, 0.247, 0.5616, 0.247, 0.5616, 0.375, 0.1901, 0.375, 0.1901, 0.375, 0.1901, 0.375, 0.1901, 0.125, 0.5625, 0.125, 0.5625, 0.247, 0.5616, 0.247, 0.5616, 0.247, 0.5616, 0.247, 0.5616, 0.247, 0.5616, 0.247, 0.5616, 0.125, 0.5625, 0.125, 0.5625, 0.247, 0.5616, 0.247, 0.5616, 0.375, 0.1901, 0.375, 0.1901, 0.375, 0.1901, 0.375, 0.1901, 0.247, 0.5616, 0.247, 0.5616, 0.247, 0.5616, 0.247, 0.5616, 0.247, 0.5616, 0.247, 0.5616, 0.125, 0.5625, 0.125, 0.5625, 0.375, 0.1901, 0.375, 0.1901, 0.375, 0.1901, 0.375, 0.1901, 0.375, 0.1901, 0.375, 0.1901, 0.375, 0.1901, 0.375, 0.1901, 0.247, 0.5616, 0.247, 0.5616, 0.247, 0.5616, 0.247, 0.5616, 0.247, 0.5616, 0.247, 0.5616, 0.125, 0.5625, 0.125, 0.5625, 0.247, 0.5616, 0.247, 0.5616, 0.125, 0.5625, 0.125, 0.5625, 0.247, 0.5616, 0.247, 0.5616, 0.247, 0.5616, 0.247, 0.5616, 0.247, 0.5616, 0.247, 0.5616, 0.125, 0.5625, 0.125, 0.5625, 0.125, 0.5625, 0.125, 0.5625, 0.247, 0.5616, 0.247, 0.5616, 0.375, 0.1901, 0.375, 0.1901, 0.375, 0.1901, 0.375, 0.1901, 0.125, 0.5625, 0.125, 0.5625, 0.247, 0.5616, 0.247, 0.5616, 0.247, 0.5616, 0.247, 0.5616, 0.247, 0.5616, 0.247, 0.5616, 0.247, 0.5616, 0.247, 0.5616, 0.125, 0.5625, 0.125, 0.5625, 0.375, 0.1901, 0.375, 0.1901, 0.375, 0.1901, 0.375, 0.1901, 0.125, 0.5625, 0.125, 0.5625, 0.247, 0.5616, 0.247, 0.5616, 0.247, 0.5616, 0.247, 0.5616, 0.247, 0.5616, 0.247, 0.5616, 0.247, 0.5616, 0.247, 0.5616, 0.125, 0.5625, 0.125, 0.5625])
_ca = me_cube.color_attributes.new('Col', 'BYTE_COLOR', 'CORNER')
_ca.data.foreach_set('color', [1.0, 1.0, 1.0, 1.0, 1.0, 1.0, 1.0, 1.0, 1.0, 1.0, 1.0, 1.0, 1.0, 1.0, 1.0, 1.0, 1.0, 1.0, 1.0, 1.0, 1.0, 1.0, 1.0, 1.0, 1.0, 1.0, 1.0, 1.0, 1.0, 1.0, 1.0, 1.0, 1.0, 1.0, 1.0, 1.0, 1.0, 1.0, 1.0, 1.0, 1.0, 1.0, 1.0, 1.0, 1.0, 1.0, 1.0, 1.0, 1.0, 1.0, 1.0, 1.0, 1.0, 1.0, 1.0, 1.0, 1.0, 1.0, 1.0, 1.0, 1.0, 1.0, 1.0, 1.0, 1.0, 1.0, 1.0, 1.0, 1.0, 1.0, 1.0, 1.0, 1.0, 1.0, 1.0, 1.0, 1.0, 1.0, 1.0, 1.0, 1.0, 1.0, 1.0, 1.0, 1.0, 1.0, 1.0, 1.0, 1.0, 1.0, 1.0, 1.0, 1.0, 1.0, 1.0, 1.0, 1.0, 1.0, 1.0, 1.0, 1.0, 1.0, 1.0, 1.0, 1.0, 1.0, 1.0, 1.0, 1.0, 1.0, 1.0, 1.0, 1.0, 1.0, 1.0, 1.0, 1.0, 1.0, 1.0, 1.0, 1.0, 1.0, 1.0, 1.0, 1.0, 1.0, 1.0, 1.0, 1.0, 1.0, 1.0, 1.0, 1.0, 1.0, 1.0, 1.0, 1.0, 1.0, 1.0, 1.0, 1.0, 1.0, 1.0, 1.0, 1.0, 1.0, 1.0, 1.0, 1.0, 1.0, 1.0, 1.0, 1.0, 1.0, 1.0, 1.0, 1.0, 1.0, 1.0, 1.0, 1.0, 1.0, 1.0, 1.0, 1.0, 1.0, 1.0, 1.0, 1.0, 1.0, 1.0, 1.0, 1.0, 1.0, 1.0, 1.0, 1.0, 1.0, 1.0, 1.0, 1.0, 1.0, 1.0, 1.0, 1.0, 1.0, 1.0, 1.0, 1.0, 1.0, 1.0, 1.0, 1.0, 1.0, 1.0, 1.0, 1.0, 1.0, 1.0, 1.0, 1.0, 1.0, 1.0, 1.0, 1.0, 1.0, 1.0, 1.0, 1.0, 1.0, 1.0, 1.0, 1.0, 1.0, 1.0, 1.0, 1.0, 1.0, 1.0, 1.0, 1.0, 1.0, 1.0, 1.0, 1.0, 1.0, 1.0, 1.0, 1.0, 1.0, 1.0, 1.0, 1.0, 1.0, 1.0, 1.0, 1.0, 1.0, 1.0, 1.0, 1.0, 1.0, 1.0, 1.0, 1.0, 1.0, 1.0, 1.0, 1.0, 1.0, 1.0, 1.0, 1.0, 1.0, 1.0, 1.0, 1.0, 1.0, 1.0, 1.0, 1.0, 1.0, 1.0, 1.0, 1.0, 1.0, 1.0, 1.0, 1.0, 1.0, 1.0, 1.0, 1.0, 1.0, 1.0, 1.0, 1.0, 1.0, 1.0, 1.0, 1.0, 1.0, 1.0, 1.0, 1.0, 1.0, 1.0, 1.0, 1.0, 1.0, 1.0, 1.0, 1.0, 1.0, 1.0, 1.0, 1.0, 1.0, 1.0, 1.0, 1.0, 1.0, 1.0, 1.0, 1.0, 1.0, 1.0, 1.0, 1.0, 1.0, 1.0, 1.0, 1.0, 1.0, 1.0, 1.0, 1.0, 1.0, 1.0, 1.0, 1.0, 1.0, 1.0, 1.0, 1.0, 1.0, 1.0, 1.0, 1.0, 1.0, 1.0, 1.0, 1.0, 1.0, 1.0, 1.0, 1.0, 1.0, 1.0, 1.0, 1.0, 1.0, 1.0, 1.0, 1.0, 1.0, 1.0, 1.0, 1.0, 1.0, 1.0, 1.0, 1.0, 1.0, 1.0, 1.0, 1.0, 1.0, 1.0, 1.0, 1.0, 1.0, 1.0, 1.0, 1.0, 1.0, 1.0, 1.0, 1.0, 1.0, 1.0, 1.0, 1.0, 1.0, 1.0, 1.0, 1.0, 1.0, 1.0, 1.0, 1.0, 1.0, 1.0, 1.0, 1.0, 1.0, 1.0, 1.0, 1.0, 1.0, 1.0, 1.0, 1.0, 1.0, 1.0, 1.0, 1.0, 1.0, 1.0, 1.0, 1.0, 1.0, 1.0, 1.0, 1.0, 1.0, 1.0, 1.0, 1.0, 1.0, 1.0, 1.0, 1.0, 1.0, 1.0, 1.0, 1.0, 1.0, 1.0, 1.0, 1.0, 1.0, 1.0, 1.0, 1.0, 1.0, 1.0, 1.0, 1.0, 1.0, 1.0, 1.0, 1.0, 1.0, 1.0, 1.0, 1.0, 1.0, 1.0, 1.0, 1.0, 1.0, 1.0, 1.0, 1.0, 1.0, 1.0, 1.0, 1.0, 1.0, 1.0, 1.0, 1.0, 1.0, 1.0, 1.0, 1.0, 1.0, 1.0, 1.0, 1.0, 1.0, 1.0, 1.0, 1.0, 1.0, 1.0, 1.0, 1.0, 1.0, 1.0, 1.0, 1.0, 1.0, 1.0, 1.0, 1.0, 1.0, 1.0, 1.0, 1.0, 1.0, 1.0, 1.0, 1.0, 1.0, 1.0, 1.0, 1.0, 1.0, 1.0, 1.0, 1.0, 1.0, 1.0, 1.0, 1.0, 1.0, 1.0, 1.0, 1.0, 1.0, 1.0, 1.0, 1.0, 1.0, 1.0, 1.0, 1.0, 1.0, 1.0, 1.0, 1.0, 1.0, 1.0, 1.0, 1.0, 1.0, 1.0, 1.0, 1.0, 1.0, 1.0, 1.0, 1.0, 1.0, 1.0, 1.0, 1.0, 1.0, 1.0, 1.0, 1.0, 1.0, 1.0, 1.0, 1.0, 1.0, 1.0, 1.0, 1.0, 1.0, 1.0, 1.0, 1.0, 1.0, 1.0, 1.0, 1.0, 1.0, 1.0, 1.0, 1.0, 1.0, 1.0, 1.0, 1.0, 1.0, 1.0, 1.0, 1.0, 1.0, 1.0, 1.0, 1.0, 1.0, 1.0, 1.0, 1.0, 1.0, 1.0, 1.0, 1.0, 1.0, 1.0, 1.0, 1.0, 1.0, 1.0, 1.0, 1.0, 1.0, 1.0, 1.0, 1.0, 1.0, 1.0, 1.0, 1.0, 1.0, 1.0, 1.0, 1.0, 1.0, 1.0, 1.0, 1.0, 1.0, 1.0, 1.0, 1.0, 1.0, 1.0, 1.0, 1.0, 1.0, 1.0, 1.0, 1.0, 1.0, 1.0, 1.0, 1.0, 1.0, 1.0, 1.0, 1.0, 1.0, 1.0, 1.0, 1.0, 1.0, 1.0, 1.0, 1.0, 1.0, 1.0, 1.0, 1.0, 1.0, 1.0, 1.0, 1.0, 1.0, 1.0, 1.0, 1.0, 1.0, 1.0, 1.0, 1.0, 1.0, 1.0, 1.0, 1.0, 1.0, 1.0, 1.0, 1.0, 1.0, 1.0, 1.0, 1.0, 1.0, 1.0, 1.0, 1.0, 1.0, 1.0, 1.0, 1.0, 1.0, 1.0, 1.0, 1.0, 1.0, 1.0, 1.0, 1.0, 1.0, 1.0, 1.0, 1.0, 1.0, 1.0, 1.0, 1.0, 1.0, 1.0, 1.0, 1.0, 1.0, 1.0, 1.0, 1.0, 1.0, 1.0, 1.0, 1.0, 1.0, 1.0, 1.0, 1.0, 1.0, 1.0, 1.0, 1.0, 1.0, 1.0, 1.0, 1.0, 1.0, 1.0, 1.0, 1.0, 1.0, 1.0, 1.0, 1.0, 1.0, 1.0, 1.0, 1.0, 1.0, 1.0, 1.0, 1.0, 1.0, 1.0, 1.0, 1.0, 1.0, 1.0, 1.0, 1.0, 1.0, 1.0, 1.0, 1.0, 1.0, 1.0, 1.0, 1.0, 1.0, 1.0, 1.0, 1.0, 1.0, 1.0, 1.0, 1.0, 1.0, 1.0, 1.0, 1.0, 1.0, 1.0, 1.0, 1.0, 1.0, 1.0, 1.0, 1.0, 1.0, 1.0, 1.0, 1.0, 1.0, 1.0, 1.0, 1.0, 1.0, 1.0, 1.0, 1.0, 1.0, 1.0, 1.0, 1.0, 1.0, 1.0, 1.0, 1.0, 1.0, 1.0, 1.0, 1.0, 1.0, 1.0, 1.0, 1.0, 1.0, 1.0, 1.0, 1.0, 1.0, 1.0, 1.0, 1.0, 1.0, 1.0, 1.0, 1.0, 1.0, 1.0, 1.0, 1.0, 1.0, 1.0, 1.0, 1.0, 1.0, 1.0, 1.0, 1.0, 1.0, 1.0, 1.0, 1.0, 1.0, 1.0, 1.0, 1.0, 1.0, 1.0, 1.0, 1.0, 1.0, 1.0, 1.0, 1.0, 1.0, 1.0, 1.0, 1.0, 1.0, 1.0, 1.0, 1.0, 1.0, 1.0, 1.0, 1.0, 1.0, 1.0, 1.0, 1.0, 1.0, 1.0, 1.0, 1.0, 1.0, 1.0, 1.0, 1.0, 1.0, 1.0, 1.0, 1.0, 1.0, 1.0, 1.0, 1.0, 1.0, 1.0, 1.0, 1.0, 1.0, 1.0, 1.0, 1.0, 1.0, 1.0, 1.0, 1.0, 1.0, 1.0, 1.0, 1.0, 1.0, 1.0, 1.0, 1.0, 1.0, 1.0, 1.0, 1.0, 1.0, 1.0, 1.0, 1.0, 1.0, 1.0, 1.0, 1.0, 1.0, 1.0, 1.0, 1.0, 1.0, 1.0, 1.0, 1.0, 1.0, 1.0, 1.0, 1.0, 1.0, 1.0, 1.0, 1.0, 1.0, 1.0, 1.0, 1.0, 1.0, 1.0, 1.0, 1.0, 1.0, 1.0, 1.0, 1.0, 1.0, 1.0, 1.0, 1.0, 1.0, 1.0, 1.0, 1.0, 1.0, 1.0, 1.0, 1.0, 1.0, 1.0, 1.0, 1.0, 1.0, 1.0, 1.0, 1.0, 1.0, 1.0, 1.0, 1.0, 1.0, 1.0, 1.0, 1.0, 1.0, 1.0, 1.0, 1.0, 1.0, 1.0, 1.0, 1.0, 1.0, 1.0, 1.0, 1.0, 1.0, 1.0, 1.0, 1.0, 1.0, 1.0, 1.0, 1.0, 1.0, 1.0, 1.0, 1.0, 1.0, 1.0, 1.0, 1.0, 1.0, 1.0, 1.0, 1.0, 1.0, 1.0, 1.0, 1.0, 1.0, 1.0, 1.0, 1.0, 1.0, 1.0, 1.0, 1.0, 1.0, 1.0, 1.0, 1.0, 1.0, 1.0, 1.0, 1.0, 1.0, 1.0, 1.0, 1.0, 1.0, 1.0, 1.0, 1.0, 1.0, 1.0, 1.0, 1.0, 1.0, 1.0, 1.0, 1.0, 1.0, 1.0, 1.0, 1.0, 1.0, 1.0, 1.0, 1.0, 1.0, 1.0, 1.0, 1.0, 1.0, 1.0, 1.0, 1.0, 1.0, 1.0, 1.0, 1.0, 1.0, 1.0, 1.0, 1.0, 1.0, 1.0, 1.0, 1.0, 1.0, 1.0, 1.0, 1.0, 1.0, 1.0, 1.0, 1.0, 1.0, 1.0, 1.0, 1.0, 1.0, 1.0, 1.0, 1.0, 1.0, 1.0, 1.0, 1.0, 1.0, 1.0, 1.0, 1.0, 1.0, 1.0, 1.0, 1.0, 1.0, 1.0, 1.0, 1.0, 1.0, 1.0, 1.0, 1.0, 1.0, 1.0, 1.0, 1.0, 1.0, 1.0, 1.0, 1.0, 1.0, 1.0, 1.0, 1.0, 1.0, 1.0, 1.0, 1.0, 1.0, 1.0, 1.0, 1.0, 1.0, 1.0, 1.0, 1.0, 1.0, 1.0, 1.0, 1.0, 1.0, 1.0, 1.0, 1.0, 1.0, 1.0, 1.0, 1.0, 1.0, 1.0, 1.0, 1.0, 1.0, 1.0, 1.0, 1.0, 1.0, 1.0, 1.0, 1.0, 1.0, 1.0, 1.0, 1.0, 1.0, 1.0, 1.0, 1.0, 1.0, 1.0, 1.0, 1.0, 1.0, 1.0, 1.0, 1.0, 1.0, 1.0, 1.0, 1.0, 1.0, 1.0, 1.0, 1.0, 1.0, 1.0, 1.0, 1.0, 1.0, 1.0, 1.0, 1.0, 1.0, 1.0, 1.0, 1.0, 1.0, 1.0, 1.0, 1.0, 1.0, 1.0, 1.0, 1.0, 1.0, 1.0, 1.0, 1.0, 1.0, 1.0, 1.0, 1.0, 1.0, 1.0, 1.0, 1.0, 1.0, 1.0, 1.0, 1.0, 1.0, 1.0, 1.0, 1.0, 1.0, 1.0, 1.0, 1.0, 1.0, 1.0, 1.0, 1.0, 1.0, 1.0, 1.0, 1.0, 1.0, 1.0, 1.0, 1.0, 1.0, 1.0, 1.0, 1.0, 1.0, 1.0, 1.0, 1.0, 1.0, 1.0, 1.0, 1.0, 1.0, 1.0, 1.0, 1.0, 1.0, 1.0, 1.0, 1.0, 1.0, 1.0, 1.0, 1.0, 1.0, 1.0, 1.0, 1.0, 1.0, 1.0, 1.0, 1.0, 1.0, 1.0, 1.0, 1.0, 1.0, 1.0, 1.0, 1.0, 1.0, 1.0, 1.0, 1.0, 1.0, 1.0, 1.0, 1.0, 1.0, 1.0, 1.0, 1.0, 1.0, 1.0, 1.0, 1.0, 1.0, 1.0, 1.0, 1.0, 1.0, 1.0, 1.0, 1.0, 1.0, 1.0, 1.0, 1.0, 1.0, 1.0, 1.0, 1.0, 1.0, 1.0, 1.0, 1.0, 1.0, 1.0, 1.0, 1.0, 1.0, 1.0, 1.0, 1.0, 1.0, 1.0, 1.0, 1.0, 1.0, 1.0, 1.0, 1.0, 1.0, 1.0, 1.0, 1.0, 1.0, 1.0, 1.0, 1.0, 1.0, 1.0, 1.0, 1.0, 1.0, 1.0, 1.0, 1.0, 1.0, 1.0, 1.0, 1.0, 1.0, 1.0, 1.0, 1.0, 1.0, 1.0, 1.0, 1.0, 1.0, 1.0, 1.0, 1.0, 1.0, 1.0, 1.0, 1.0, 1.0, 1.0, 1.0, 1.0, 1.0, 1.0, 1.0, 1.0, 1.0, 1.0, 1.0, 1.0, 1.0, 1.0, 1.0, 1.0, 1.0, 1.0, 1.0, 1.0, 1.0, 1.0, 1.0, 1.0, 1.0, 1.0, 1.0, 1.0, 1.0, 1.0, 1.0, 1.0, 1.0, 1.0, 1.0, 1.0, 1.0, 1.0, 1.0, 1.0, 1.0, 1.0, 1.0, 1.0, 1.0, 1.0, 1.0, 1.0, 1.0, 1.0, 1.0, 1.0, 1.0, 1.0, 1.0, 1.0, 1.0, 1.0, 1.0, 1.0, 1.0, 1.0, 1.0, 1.0, 1.0, 1.0, 1.0, 1.0, 1.0, 1.0, 1.0, 1.0, 1.0, 1.0, 1.0, 1.0, 1.0, 1.0, 1.0, 1.0, 1.0, 1.0, 1.0, 1.0, 1.0, 1.0, 1.0, 1.0, 1.0, 1.0, 1.0, 1.0, 1.0, 1.0, 1.0, 1.0, 1.0, 1.0, 1.0, 1.0, 1.0, 1.0, 1.0, 1.0, 1.0, 1.0, 1.0, 1.0, 1.0, 1.0, 1.0, 1.0, 1.0, 1.0, 1.0, 1.0, 1.0, 1.0, 1.0, 1.0, 1.0, 1.0, 1.0, 1.0, 1.0, 1.0, 1.0, 1.0, 1.0, 1.0, 1.0, 1.0, 1.0, 1.0, 1.0, 1.0, 1.0, 1.0, 1.0, 1.0, 1.0, 1.0, 1.0, 1.0, 1.0, 1.0, 1.0, 1.0, 1.0, 1.0, 1.0, 1.0, 1.0, 1.0, 1.0, 1.0, 1.0, 1.0, 1.0, 1.0, 1.0, 1.0, 1.0, 1.0, 1.0, 1.0, 1.0, 1.0, 1.0, 1.0, 1.0, 1.0, 1.0, 1.0, 1.0, 1.0, 1.0, 1.0, 1.0, 1.0, 1.0, 1.0, 1.0, 1.0, 1.0, 1.0, 1.0, 1.0, 1.0, 1.0, 1.0, 1.0, 1.0, 1.0, 1.0, 1.0, 1.0, 1.0, 1.0, 1.0, 1.0, 1.0, 1.0, 1.0, 1.0, 1.0, 1.0, 1.0, 1.0, 1.0, 1.0, 1.0, 1.0, 1.0, 1.0, 1.0, 1.0, 1.0, 1.0, 1.0, 1.0, 1.0, 1.0, 1.0, 1.0, 1.0, 1.0, 1.0, 1.0, 1.0, 1.0, 1.0, 1.0, 1.0, 1.0, 1.0, 1.0, 1.0, 1.0, 1.0, 1.0, 1.0, 1.0, 1.0, 1.0, 1.0, 1.0, 1.0, 1.0, 1.0, 1.0, 1.0, 1.0, 1.0, 1.0, 1.0, 1.0, 1.0, 1.0, 1.0, 1.0, 1.0, 1.0, 1.0, 1.0, 1.0, 1.0, 1.0, 1.0, 1.0, 1.0, 1.0, 1.0, 1.0, 1.0, 1.0, 1.0, 1.0, 1.0, 1.0, 1.0, 1.0, 1.0, 1.0, 1.0, 1.0, 1.0, 1.0, 1.0, 1.0, 1.0, 1.0, 1.0, 1.0, 1.0, 1.0, 1.0, 1.0, 1.0, 1.0, 1.0, 1.0, 1.0, 1.0, 1.0, 1.0, 1.0, 1.0, 1.0, 1.0, 1.0, 1.0, 1.0, 1.0, 1.0, 1.0, 1.0, 1.0, 1.0, 1.0, 1.0, 1.0, 1.0, 1.0, 1.0, 1.0, 1.0, 1.0, 1.0, 1.0, 1.0, 1.0, 1.0, 1.0, 1.0, 1.0, 1.0, 1.0, 1.0, 1.0, 1.0, 1.0, 1.0, 1.0, 1.0, 1.0, 1.0, 1.0, 1.0, 1.0, 1.0, 1.0, 1.0, 1.0, 1.0, 1.0, 1.0, 1.0, 1.0, 1.0, 1.0, 1.0, 1.0, 1.0, 1.0, 1.0, 1.0, 1.0, 1.0, 1.0, 1.0, 1.0, 1.0, 1.0, 1.0, 1.0, 1.0, 1.0, 1.0, 1.0, 1.0, 1.0, 1.0, 1.0, 1.0, 1.0, 1.0, 1.0, 1.0, 1.0, 1.0, 1.0, 1.0, 1.0, 1.0, 1.0, 1.0, 1.0, 1.0, 1.0, 1.0, 1.0, 1.0, 1.0, 1.0, 1.0, 1.0, 1.0, 1.0, 1.0, 1.0, 1.0, 1.0, 1.0, 1.0, 1.0, 1.0, 1.0, 1.0, 1.0, 1.0, 1.0, 1.0, 1.0, 1.0, 1.0, 1.0, 1.0, 1.0, 1.0, 1.0, 1.0, 1.0, 1.0, 1.0, 1.0, 1.0, 1.0, 1.0, 1.0, 1.0, 1.0, 1.0, 1.0, 1.0, 1.0, 1.0, 1.0, 1.0, 1.0, 1.0, 1.0, 1.0, 1.0, 1.0, 1.0, 1.0, 1.0, 1.0, 1.0, 1.0, 1.0, 1.0, 1.0, 1.0, 1.0, 1.0, 1.0, 1.0, 1.0, 1.0, 1.0, 1.0, 1.0, 1.0, 1.0, 1.0, 1.0, 1.0, 1.0, 1.0, 1.0, 1.0, 1.0, 1.0, 1.0, 1.0, 1.0, 1.0, 1.0, 1.0, 1.0, 1.0, 1.0, 1.0, 1.0, 1.0, 1.0, 1.0, 1.0, 1.0, 1.0, 1.0, 1.0, 1.0, 1.0, 1.0, 1.0, 1.0, 1.0, 1.0, 1.0, 1.0, 1.0, 1.0, 1.0, 1.0, 1.0, 1.0, 1.0, 1.0, 1.0, 1.0, 1.0, 1.0, 1.0, 1.0, 1.0, 1.0, 1.0, 1.0, 1.0, 1.0, 1.0, 1.0, 1.0, 1.0, 1.0, 1.0, 1.0, 1.0, 1.0, 1.0, 1.0, 1.0, 1.0, 1.0, 1.0, 1.0, 1.0, 1.0, 1.0, 1.0, 1.0, 1.0, 1.0, 1.0, 1.0, 1.0, 1.0, 1.0, 1.0, 1.0, 1.0, 1.0, 1.0, 1.0, 1.0, 1.0, 1.0, 1.0, 1.0, 1.0, 1.0, 1.0, 1.0, 1.0, 1.0, 1.0, 1.0, 1.0, 1.0, 1.0, 1.0, 1.0, 1.0, 1.0, 1.0, 1.0, 1.0, 1.0, 1.0, 1.0, 1.0, 1.0, 1.0, 1.0, 1.0, 1.0, 1.0, 1.0, 1.0, 1.0, 1.0, 1.0, 1.0, 1.0, 1.0, 1.0, 1.0, 1.0, 1.0, 1.0, 1.0, 1.0, 1.0, 1.0, 1.0, 1.0, 1.0, 1.0, 1.0, 1.0, 1.0, 1.0, 1.0, 1.0, 1.0, 1.0, 1.0, 1.0, 1.0, 1.0, 1.0, 1.0, 1.0, 1.0, 1.0, 1.0, 1.0, 1.0, 1.0, 1.0, 1.0, 1.0, 1.0, 1.0, 1.0, 1.0, 1.0, 1.0, 1.0, 1.0, 1.0, 1.0, 1.0, 1.0, 1.0, 1.0, 1.0, 1.0, 1.0, 1.0, 1.0, 1.0, 1.0, 1.0, 1.0, 1.0, 1.0, 1.0, 1.0, 1.0, 1.0, 1.0, 1.0, 1.0, 1.0, 1.0, 1.0, 1.0, 1.0, 1.0, 1.0, 1.0, 1.0, 1.0, 1.0, 1.0, 1.0, 1.0, 1.0, 1.0, 1.0, 1.0, 1.0, 1.0, 1.0, 1.0, 1.0, 1.0, 1.0, 1.0, 1.0, 1.0, 1.0, 1.0, 1.0, 1.0, 1.0, 1.0, 1.0, 1.0, 1.0, 1.0, 1.0, 1.0, 1.0, 1.0, 1.0, 1.0, 1.0, 1.0, 1.0, 1.0, 1.0, 1.0, 1.0, 1.0, 1.0, 1.0, 1.0, 1.0, 1.0, 1.0, 1.0, 1.0, 1.0, 1.0, 1.0, 1.0, 1.0, 1.0, 1.0, 1.0, 1.0, 1.0, 1.0, 1.0, 1.0, 1.0, 1.0, 1.0, 1.0, 1.0, 1.0, 1.0, 1.0, 1.0, 1.0, 1.0, 1.0, 1.0, 1.0, 1.0, 1.0, 1.0, 1.0, 1.0, 1.0, 1.0, 1.0, 1.0, 1.0, 1.0, 1.0, 1.0, 1.0, 1.0, 1.0, 1.0, 1.0, 1.0, 1.0, 1.0, 1.0, 1.0, 1.0, 1.0, 1.0, 1.0, 1.0, 1.0, 1.0, 1.0, 1.0, 1.0, 1.0, 1.0, 1.0, 1.0, 1.0, 1.0, 1.0, 1.0, 1.0, 1.0, 1.0, 1.0, 1.0, 1.0, 1.0, 1.0, 1.0, 1.0, 1.0, 1.0, 1.0, 1.0, 1.0, 1.0, 1.0, 1.0, 1.0, 1.0, 1.0, 1.0, 1.0, 1.0, 1.0, 1.0, 1.0, 1.0, 1.0, 1.0, 1.0, 1.0, 1.0, 1.0, 1.0, 1.0, 1.0, 1.0, 1.0, 1.0, 1.0, 1.0, 1.0, 1.0, 1.0, 1.0, 1.0, 1.0, 1.0, 1.0, 1.0, 1.0, 1.0, 1.0, 1.0, 1.0, 1.0, 1.0, 1.0, 1.0, 1.0, 1.0, 1.0, 1.0, 1.0, 1.0, 1.0, 1.0, 1.0, 1.0, 1.0, 1.0, 1.0, 1.0, 1.0, 1.0, 1.0, 1.0, 1.0, 1.0, 1.0, 1.0, 1.0, 1.0, 1.0, 1.0, 1.0, 1.0, 1.0, 1.0, 1.0, 1.0, 1.0, 1.0, 1.0, 1.0, 1.0, 1.0, 1.0, 1.0, 1.0, 1.0, 1.0, 1.0, 1.0, 1.0, 1.0, 1.0, 1.0, 1.0, 1.0, 1.0, 1.0, 1.0, 1.0, 1.0, 1.0, 1.0, 1.0, 1.0, 1.0, 1.0, 1.0, 1.0, 1.0, 1.0, 1.0, 1.0, 1.0, 1.0, 1.0, 1.0, 1.0, 1.0, 1.0, 1.0, 1.0, 1.0, 1.0, 1.0, 1.0, 1.0, 1.0, 1.0, 1.0, 1.0, 1.0, 1.0, 1.0, 1.0, 1.0, 1.0, 1.0, 1.0, 1.0, 1.0, 1.0, 1.0, 1.0, 1.0, 1.0, 1.0, 1.0, 1.0, 1.0, 1.0, 1.0, 1.0, 1.0, 1.0, 1.0, 1.0, 1.0, 1.0, 1.0, 1.0, 1.0, 1.0, 1.0, 1.0, 1.0, 1.0, 1.0, 1.0, 1.0, 1.0, 1.0, 1.0, 1.0, 1.0, 1.0, 1.0, 1.0, 1.0, 1.0, 1.0, 1.0, 1.0, 1.0, 1.0, 1.0, 1.0, 1.0, 1.0, 1.0, 1.0, 1.0, 1.0, 1.0, 1.0, 1.0, 1.0, 1.0, 1.0, 1.0, 1.0, 1.0, 1.0, 1.0, 1.0, 1.0, 1.0, 1.0, 1.0, 1.0, 1.0, 1.0, 1.0, 1.0, 1.0, 1.0, 1.0, 1.0, 1.0, 1.0, 1.0, 1.0, 1.0, 1.0, 1.0, 1.0, 1.0, 1.0, 1.0, 1.0, 1.0, 1.0, 1.0, 1.0, 1.0, 1.0, 1.0, 1.0, 1.0, 1.0, 1.0, 1.0, 1.0, 1.0, 1.0, 1.0, 1.0, 1.0, 1.0, 1.0, 1.0, 1.0, 1.0, 1.0, 1.0, 1.0, 1.0, 1.0, 1.0, 1.0, 1.0, 1.0, 1.0, 1.0, 1.0, 1.0, 1.0, 1.0, 1.0, 1.0, 1.0, 1.0, 1.0, 1.0, 1.0, 1.0, 1.0, 1.0, 1.0, 1.0, 1.0, 1.0, 1.0, 1.0, 1.0, 1.0, 1.0, 1.0, 1.0, 1.0, 1.0, 1.0, 1.0, 1.0, 1.0, 1.0, 1.0, 1.0, 1.0, 1.0, 1.0, 1.0, 1.0, 1.0, 1.0, 1.0, 1.0, 1.0, 1.0, 1.0, 1.0, 1.0, 1.0, 1.0, 1.0, 1.0, 1.0, 1.0, 1.0, 1.0, 1.0, 1.0, 1.0, 1.0, 1.0, 1.0, 1.0, 1.0, 1.0, 1.0, 1.0, 1.0, 1.0, 1.0, 1.0, 1.0, 1.0, 1.0, 1.0, 1.0, 1.0, 1.0, 1.0, 1.0, 1.0, 1.0, 1.0, 1.0, 1.0, 1.0, 1.0, 1.0, 1.0, 1.0, 1.0, 1.0, 1.0, 1.0, 1.0, 1.0, 1.0, 1.0, 1.0, 1.0, 1.0, 1.0, 1.0, 1.0, 1.0, 1.0, 1.0, 1.0, 1.0, 1.0, 1.0, 1.0, 1.0, 1.0, 1.0, 1.0, 1.0, 1.0, 1.0, 1.0, 1.0, 1.0, 1.0, 1.0, 1.0, 1.0, 1.0, 1.0, 1.0, 1.0, 1.0, 1.0, 1.0, 1.0, 1.0, 1.0, 1.0, 1.0, 1.0, 1.0, 1.0, 1.0, 1.0, 1.0, 1.0, 1.0, 1.0, 1.0, 1.0, 1.0, 1.0, 1.0, 1.0, 1.0, 1.0, 1.0, 1.0, 1.0, 1.0, 1.0, 1.0, 1.0, 1.0, 1.0, 1.0, 1.0, 1.0, 1.0, 1.0, 1.0, 1.0, 1.0, 1.0, 1.0, 1.0, 1.0, 1.0, 1.0, 1.0, 1.0, 1.0, 1.0, 1.0, 1.0, 1.0, 1.0, 1.0, 1.0, 1.0, 1.0, 1.0, 1.0, 1.0, 1.0, 1.0, 1.0, 1.0, 1.0, 1.0, 1.0, 1.0, 1.0, 1.0, 1.0, 1.0, 1.0, 1.0, 1.0, 1.0, 1.0, 1.0, 1.0, 1.0, 1.0, 1.0, 1.0, 1.0, 1.0, 1.0, 1.0, 1.0, 1.0, 1.0, 1.0, 1.0, 1.0, 1.0, 1.0, 1.0, 1.0, 1.0, 1.0, 1.0, 1.0, 1.0, 1.0, 1.0, 1.0, 1.0, 1.0, 1.0, 1.0, 1.0, 1.0, 1.0, 1.0, 1.0, 1.0, 1.0, 1.0, 1.0, 1.0, 1.0, 1.0, 1.0, 1.0, 1.0, 1.0, 1.0, 1.0, 1.0, 1.0, 1.0, 1.0, 1.0, 1.0, 1.0, 1.0, 1.0, 1.0, 1.0, 1.0, 1.0, 1.0, 1.0, 1.0, 1.0, 1.0, 1.0, 1.0, 1.0, 1.0, 1.0, 1.0, 1.0, 1.0, 1.0, 1.0, 1.0, 1.0, 1.0, 1.0, 1.0, 1.0, 1.0, 1.0, 1.0, 1.0, 1.0, 1.0, 1.0, 1.0, 1.0, 1.0, 1.0, 1.0, 1.0, 1.0, 1.0, 1.0, 1.0, 1.0, 1.0, 1.0, 1.0, 1.0, 1.0, 1.0, 1.0, 1.0, 1.0, 1.0, 1.0, 1.0, 1.0, 1.0, 1.0, 1.0, 1.0, 1.0, 1.0, 1.0, 1.0, 1.0, 1.0, 1.0, 1.0, 1.0, 1.0, 1.0, 1.0, 1.0, 1.0, 1.0, 1.0, 1.0, 1.0, 1.0, 1.0, 1.0, 1.0, 1.0, 1.0, 1.0, 1.0, 1.0, 1.0, 1.0, 1.0, 1.0, 1.0, 1.0, 1.0, 1.0, 1.0, 1.0, 1.0, 1.0, 1.0, 1.0, 1.0, 1.0, 1.0, 1.0, 1.0, 1.0, 1.0, 1.0, 1.0, 1.0, 1.0, 1.0, 1.0, 1.0, 1.0, 1.0, 1.0, 1.0, 1.0, 1.0, 1.0, 1.0, 1.0, 1.0, 1.0, 1.0, 1.0, 1.0, 1.0, 1.0, 1.0, 1.0, 1.0, 1.0, 1.0, 1.0, 1.0, 1.0, 1.0, 1.0, 1.0, 1.0, 1.0, 1.0, 1.0, 1.0, 1.0, 1.0, 1.0, 1.0, 1.0, 1.0, 1.0, 1.0, 1.0, 1.0, 1.0, 1.0, 1.0, 1.0, 1.0, 1.0, 1.0, 1.0, 1.0, 1.0, 1.0, 1.0, 1.0, 1.0, 1.0, 1.0, 1.0, 1.0, 1.0, 1.0, 1.0, 1.0, 1.0, 1.0, 1.0, 1.0, 1.0, 1.0, 1.0, 1.0, 1.0, 1.0, 1.0, 1.0, 1.0, 1.0, 1.0, 1.0, 1.0, 1.0, 1.0, 1.0, 1.0, 1.0, 1.0, 1.0, 1.0, 1.0, 1.0, 1.0, 1.0, 1.0, 1.0, 1.0, 1.0, 1.0, 1.0, 1.0, 1.0, 1.0, 1.0, 1.0, 1.0, 1.0, 1.0, 1.0, 1.0, 1.0, 1.0, 1.0, 1.0, 1.0, 1.0, 1.0, 1.0, 1.0, 1.0, 1.0, 1.0, 1.0, 1.0, 1.0, 1.0, 1.0, 1.0, 1.0, 1.0, 1.0, 1.0, 1.0, 1.0, 1.0, 1.0, 1.0, 1.0, 1.0, 1.0, 1.0, 1.0, 1.0, 1.0, 1.0, 1.0, 1.0, 1.0, 1.0, 1.0, 1.0, 1.0, 1.0, 1.0, 1.0, 1.0, 1.0, 1.0, 1.0, 1.0, 1.0, 1.0, 1.0, 1.0, 1.0, 1.0, 1.0, 1.0, 1.0, 1.0, 1.0, 1.0, 1.0, 1.0, 1.0, 1.0, 1.0, 1.0, 1.0, 1.0, 1.0, 1.0, 1.0, 1.0, 1.0, 1.0, 1.0, 1.0, 1.0, 1.0, 1.0, 1.0, 1.0, 1.0, 1.0, 1.0, 1.0, 1.0, 1.0, 1.0, 1.0, 1.0, 1.0, 1.0, 1.0, 1.0, 1.0, 1.0, 1.0, 1.0, 1.0, 1.0, 1.0, 1.0, 1.0, 1.0, 1.0, 1.0, 1.0, 1.0, 1.0, 1.0, 1.0, 1.0, 1.0, 1.0, 1.0, 1.0, 1.0, 1.0, 1.0, 1.0, 1.0, 1.0, 1.0, 1.0, 1.0, 1.0, 1.0, 1.0, 1.0, 1.0, 1.0, 1.0, 1.0, 1.0, 1.0, 1.0, 1.0, 1.0, 1.0, 1.0, 1.0, 1.0, 1.0, 1.0, 1.0, 1.0, 1.0, 1.0, 1.0, 1.0, 1.0, 1.0, 1.0, 1.0, 1.0, 1.0, 1.0, 1.0, 1.0, 1.0, 1.0, 1.0, 1.0, 1.0, 1.0, 1.0, 1.0, 1.0, 1.0, 1.0, 1.0, 1.0, 1.0, 1.0, 1.0, 1.0, 1.0, 1.0, 1.0, 1.0, 1.0, 1.0, 1.0, 1.0, 1.0, 1.0, 1.0, 1.0, 1.0, 1.0, 1.0, 1.0, 1.0, 1.0, 1.0, 1.0, 1.0, 1.0, 1.0, 1.0, 1.0, 1.0, 1.0, 1.0, 1.0, 1.0, 1.0, 1.0, 1.0, 1.0, 1.0, 1.0, 1.0, 1.0, 1.0, 1.0, 1.0, 1.0, 1.0, 1.0, 1.0, 1.0, 1.0, 1.0, 1.0, 1.0, 1.0, 1.0, 1.0, 1.0, 1.0, 1.0, 1.0, 1.0, 1.0, 1.0, 1.0, 1.0, 1.0, 1.0, 1.0, 1.0, 1.0, 1.0, 1.0, 1.0, 1.0, 1.0, 1.0, 1.0, 1.0, 1.0, 1.0, 1.0, 1.0, 1.0, 1.0, 1.0, 1.0, 1.0, 1.0, 1.0, 1.0, 1.0, 1.0, 1.0, 1.0, 1.0, 1.0, 1.0, 1.0, 1.0, 1.0, 1.0, 1.0, 1.0, 1.0, 1.0, 1.0, 1.0, 1.0, 1.0, 1.0, 1.0, 1.0, 1.0, 1.0, 1.0, 1.0, 1.0, 1.0, 1.0, 1.0, 1.0, 1.0, 1.0, 1.0, 1.0, 1.0, 1.0, 1.0, 1.0, 1.0, 1.0, 1.0, 1.0, 1.0, 1.0, 1.0, 1.0, 1.0, 1.0, 1.0, 1.0, 1.0, 1.0, 1.0, 1.0, 1.0, 1.0, 1.0, 1.0, 1.0, 1.0, 1.0, 1.0, 1.0, 1.0, 1.0, 1.0, 1.0, 1.0, 1.0, 1.0, 1.0, 1.0, 1.0, 1.0, 1.0, 1.0, 1.0, 1.0, 1.0, 1.0, 1.0, 1.0, 1.0, 1.0, 1.0, 1.0, 1.0, 1.0, 1.0, 1.0, 1.0, 1.0, 1.0, 1.0, 1.0, 1.0, 1.0, 1.0, 1.0, 1.0, 1.0, 1.0, 1.0, 1.0, 1.0, 1.0, 1.0, 1.0, 1.0, 1.0, 1.0, 1.0, 1.0, 1.0, 1.0, 1.0, 1.0, 1.0, 1.0, 1.0, 1.0, 1.0, 1.0, 1.0, 1.0, 1.0, 1.0, 1.0, 1.0, 1.0, 1.0, 1.0, 1.0, 1.0, 1.0, 1.0, 1.0, 1.0, 1.0, 1.0, 1.0, 1.0, 1.0, 1.0, 1.0, 1.0, 1.0, 1.0, 1.0, 1.0, 1.0, 1.0, 1.0, 1.0, 1.0, 1.0, 1.0, 1.0, 1.0, 1.0, 1.0, 1.0, 1.0, 1.0, 1.0, 1.0, 1.0, 1.0, 1.0, 1.0, 1.0, 1.0, 1.0, 1.0, 1.0, 1.0, 1.0, 1.0, 1.0, 1.0, 1.0, 1.0, 1.0, 1.0, 1.0, 1.0, 1.0, 1.0, 1.0, 1.0, 1.0, 1.0, 1.0, 1.0, 1.0, 1.0, 1.0, 1.0, 1.0, 1.0, 1.0, 1.0, 1.0, 1.0, 1.0, 1.0, 1.0, 1.0, 1.0, 1.0, 1.0, 1.0, 1.0, 1.0, 1.0, 1.0, 1.0, 1.0, 1.0, 1.0, 1.0, 1.0, 1.0, 1.0, 1.0, 1.0, 1.0, 1.0, 1.0, 1.0, 1.0, 1.0, 1.0, 1.0, 1.0, 1.0, 1.0, 1.0, 1.0, 1.0, 1.0, 1.0, 1.0, 1.0, 1.0, 1.0, 1.0, 1.0, 1.0, 1.0, 1.0, 1.0, 1.0, 1.0, 1.0, 1.0, 1.0, 1.0, 1.0, 1.0, 1.0, 1.0, 1.0, 1.0, 1.0, 1.0, 1.0, 1.0, 1.0, 1.0, 1.0, 1.0, 1.0, 1.0, 1.0, 1.0, 1.0, 1.0, 1.0, 1.0, 1.0, 1.0, 1.0, 1.0, 1.0, 1.0, 1.0, 1.0, 1.0, 1.0, 1.0, 1.0, 1.0, 1.0, 1.0, 1.0, 1.0, 1.0, 1.0, 1.0, 1.0, 1.0, 1.0, 1.0, 1.0, 1.0, 1.0, 1.0, 1.0, 1.0, 1.0, 1.0, 1.0, 1.0, 1.0, 1.0, 1.0, 1.0, 1.0, 1.0, 1.0, 1.0, 1.0, 1.0, 1.0, 1.0, 1.0, 1.0, 1.0, 1.0, 1.0, 1.0, 1.0, 1.0, 1.0, 1.0, 1.0, 1.0, 1.0, 1.0, 1.0, 1.0, 1.0, 1.0, 1.0, 1.0, 1.0, 1.0, 1.0, 1.0, 1.0, 1.0, 1.0, 1.0, 1.0, 1.0, 1.0, 1.0, 1.0, 1.0, 1.0, 1.0, 1.0, 1.0, 1.0, 1.0, 1.0, 1.0, 1.0, 1.0, 1.0, 1.0, 1.0, 1.0, 1.0, 1.0, 1.0, 1.0, 1.0, 1.0, 1.0, 1.0, 1.0, 1.0, 1.0, 1.0, 1.0, 1.0, 1.0, 1.0, 1.0, 1.0, 1.0, 1.0, 1.0, 1.0, 1.0, 1.0, 1.0, 1.0, 1.0, 1.0, 1.0, 1.0, 1.0, 1.0, 1.0, 1.0, 1.0, 1.0, 1.0, 1.0, 1.0, 1.0, 1.0, 1.0, 1.0, 1.0, 1.0, 1.0, 1.0, 1.0, 1.0, 1.0, 1.0, 1.0, 1.0, 1.0, 1.0, 1.0, 1.0, 1.0, 1.0, 1.0, 1.0, 1.0, 1.0, 1.0, 1.0, 1.0, 1.0, 1.0, 1.0, 1.0, 1.0, 1.0, 1.0, 1.0, 1.0, 1.0, 1.0, 1.0, 1.0, 1.0, 1.0, 1.0, 1.0, 1.0, 1.0, 1.0, 1.0, 1.0, 1.0, 1.0, 1.0, 1.0, 1.0, 1.0, 1.0, 1.0, 1.0, 1.0, 1.0, 1.0, 1.0, 1.0, 1.0, 1.0, 1.0, 1.0, 1.0, 1.0, 1.0, 1.0, 1.0, 1.0, 1.0, 1.0, 1.0, 1.0, 1.0, 1.0, 1.0, 1.0, 1.0, 1.0, 1.0, 1.0, 1.0, 1.0, 1.0, 1.0, 1.0, 1.0, 1.0, 1.0, 1.0, 1.0, 1.0, 1.0, 1.0, 1.0, 1.0, 1.0, 1.0, 1.0, 1.0, 1.0, 1.0, 1.0, 1.0, 1.0, 1.0, 1.0, 1.0, 1.0, 1.0, 1.0, 1.0, 1.0, 1.0, 1.0, 1.0, 1.0, 1.0, 1.0, 1.0, 1.0, 1.0, 1.0, 1.0, 1.0, 1.0, 1.0, 1.0, 1.0, 1.0, 1.0, 1.0, 1.0, 1.0, 1.0, 1.0, 1.0, 1.0, 1.0, 1.0, 1.0, 1.0, 1.0, 1.0, 1.0, 1.0, 1.0, 1.0, 1.0, 1.0, 1.0, 1.0, 1.0, 1.0, 1.0, 1.0, 1.0, 1.0, 1.0, 1.0, 1.0, 1.0, 1.0, 1.0, 1.0, 1.0, 1.0, 1.0, 1.0, 1.0, 1.0, 1.0, 1.0, 1.0, 1.0, 1.0, 1.0, 1.0, 1.0, 1.0, 1.0, 1.0, 1.0, 1.0, 1.0, 1.0, 1.0, 1.0, 1.0, 1.0, 1.0, 1.0, 1.0, 1.0, 1.0, 1.0, 1.0, 1.0, 1.0, 1.0, 1.0, 1.0, 1.0, 1.0, 1.0, 1.0, 1.0, 1.0, 1.0, 1.0, 1.0, 1.0, 1.0, 1.0, 1.0, 1.0, 1.0, 1.0, 1.0, 1.0, 1.0, 1.0, 1.0, 1.0, 1.0, 1.0, 1.0, 1.0, 1.0, 1.0, 1.0, 1.0, 1.0, 1.0, 1.0, 1.0, 1.0, 1.0, 1.0, 1.0, 1.0, 1.0, 1.0, 1.0, 1.0, 1.0, 1.0, 1.0, 1.0, 1.0, 1.0, 1.0, 1.0, 1.0, 1.0, 1.0, 1.0, 1.0, 1.0, 1.0, 1.0, 1.0, 1.0, 1.0, 1.0, 1.0, 1.0, 1.0, 1.0, 1.0, 1.0, 1.0, 1.0, 1.0, 1.0, 1.0, 1.0, 1.0, 1.0, 1.0, 1.0, 1.0, 1.0, 1.0, 1.0, 1.0, 1.0, 1.0, 1.0, 1.0, 1.0, 1.0, 1.0, 1.0, 1.0, 1.0, 1.0, 1.0, 1.0, 1.0, 1.0, 1.0, 1.0, 1.0, 1.0, 1.0, 1.0, 1.0, 1.0, 1.0, 1.0, 1.0, 1.0, 1.0, 1.0, 1.0, 1.0, 1.0, 1.0, 1.0, 1.0, 1.0, 1.0, 1.0, 1.0, 1.0, 1.0, 1.0, 1.0, 1.0, 1.0, 1.0, 1.0, 1.0, 1.0, 1.0, 1.0, 1.0, 1.0, 1.0, 1.0, 1.0, 1.0, 1.0, 1.0, 1.0, 1.0, 1.0, 1.0, 1.0, 1.0, 1.0, 1.0, 1.0, 1.0, 1.0, 1.0, 1.0, 1.0, 1.0, 1.0, 1.0, 1.0, 1.0, 1.0, 1.0, 1.0, 1.0, 1.0, 1.0, 1.0, 1.0, 1.0, 1.0, 1.0, 1.0, 1.0, 1.0, 1.0, 1.0, 1.0, 1.0, 1.0, 1.0, 1.0, 1.0, 1.0, 1.0, 1.0, 1.0, 1.0, 1.0, 1.0, 1.0, 1.0, 1.0, 1.0, 1.0, 1.0, 1.0, 1.0, 1.0, 1.0, 1.0, 1.0, 1.0, 1.0, 1.0, 1.0, 1.0, 1.0, 1.0, 1.0, 1.0, 1.0, 1.0, 1.0, 1.0, 1.0, 1.0, 1.0, 1.0, 1.0, 1.0, 1.0, 1.0, 1.0, 1.0, 1.0, 1.0, 1.0, 1.0, 1.0, 1.0, 1.0, 1.0, 1.0, 1.0, 1.0, 1.0, 1.0, 1.0, 1.0, 1.0, 1.0, 1.0, 1.0, 1.0, 1.0, 1.0, 1.0, 1.0, 1.0, 1.0, 1.0, 1.0, 1.0, 1.0, 1.0, 1.0, 1.0, 1.0, 1.0, 1.0, 1.0, 1.0, 1.0, 1.0, 1.0, 1.0, 1.0, 1.0, 1.0, 1.0, 1.0, 1.0, 1.0, 1.0, 1.0, 1.0, 1.0, 1.0, 1.0, 1.0, 1.0, 1.0, 1.0, 1.0, 1.0, 1.0, 1.0, 1.0, 1.0, 1.0, 1.0, 1.0, 1.0, 1.0, 1.0, 1.0, 1.0, 1.0, 1.0, 1.0, 1.0, 1.0, 1.0, 1.0, 1.0, 1.0, 1.0, 1.0, 1.0, 1.0, 1.0, 1.0, 1.0, 1.0, 1.0, 1.0, 1.0, 1.0, 1.0, 1.0, 1.0, 1.0, 1.0, 1.0, 1.0, 1.0, 1.0, 1.0, 1.0, 1.0, 1.0, 1.0, 1.0, 1.0, 1.0, 1.0, 1.0, 1.0, 1.0, 1.0, 1.0, 1.0, 1.0, 1.0, 1.0, 1.0, 1.0, 1.0, 1.0, 1.0, 1.0, 1.0, 1.0, 1.0, 1.0, 1.0, 1.0, 1.0, 1.0, 1.0, 1.0, 1.0, 1.0, 1.0, 1.0, 1.0, 1.0, 1.0, 1.0, 1.0, 1.0, 1.0, 1.0, 1.0, 1.0, 1.0, 1.0, 1.0, 1.0, 1.0, 1.0, 1.0, 1.0, 1.0, 1.0, 1.0, 1.0, 1.0, 1.0, 1.0, 1.0, 1.0, 1.0, 1.0, 1.0, 1.0, 1.0, 1.0, 1.0, 1.0, 1.0, 1.0, 1.0, 1.0, 1.0, 1.0, 1.0, 1.0, 1.0, 1.0, 1.0, 1.0, 1.0, 1.0, 1.0, 1.0, 1.0, 1.0, 1.0, 1.0, 1.0, 1.0, 1.0, 1.0, 1.0, 1.0, 1.0, 1.0, 1.0, 1.0, 1.0, 1.0, 1.0, 1.0, 1.0, 1.0, 1.0, 1.0, 1.0, 1.0, 1.0, 1.0, 1.0, 1.0, 1.0, 1.0, 1.0, 1.0, 1.0, 1.0, 1.0, 1.0, 1.0, 1.0, 1.0, 1.0, 1.0, 1.0, 1.0, 1.0, 1.0, 1.0, 1.0, 1.0, 1.0, 1.0, 1.0, 1.0, 1.0, 1.0, 1.0, 1.0, 1.0, 1.0, 1.0, 1.0, 1.0, 1.0, 1.0, 1.0, 1.0, 1.0, 1.0, 1.0, 1.0, 1.0, 1.0, 1.0, 1.0, 1.0, 1.0, 1.0, 1.0, 1.0, 1.0])
me_cube.materials.append(mat_material)
me_cube.use_remesh_preserve_volume = False
me_cube.use_remesh_preserve_attributes = False
me_cube.use_mirror_x = True
me_cube.update()
arm_armature = bpy.data.armatures.new('Armature')  # bones are not reproduced

# ---- objects
ob_body = bpy.data.objects.new('Body', me_cube)
ob_light = bpy.data.objects.new('Light', light_light)
ob_camera = bpy.data.objects.new('Camera', cam_camera)
ob_armature = bpy.data.objects.new('Armature', arm_armature)

# ---- transforms, parenting, visibility, modifiers, constraints
ob_body.parent = ob_armature
ob_body.matrix_parent_inverse = Matrix(((1.0, -0.0, 0.0, -2.727), (-0.0, 1.0, -0.0, -2.413), (0.0, -0.0, 1.0, 2.863), (-0.0, 0.0, -0.0, 1.0)))
ob_body.location = (0.0, 0.0, 0.0)
ob_body.lock_rotations_4d = False
ob_body.empty_display_type = 'ARROWS'
ob_body.lineart.crease_threshold = 0.0
ob_body.use_mesh_mirror_x = True
_vg = ob_body.vertex_groups.new(name='hip')
for _i, _w in zip([31, 32, 37, 38, 39, 40, 41, 42, 170, 171, 172, 173, 178, 179, 180, 181, 182, 183, 184, 185, 186, 187, 188, 189], [0.05331, 0.05356, 0.07816, 0.087, 0.8085, 0.8101, 0.1729, 0.2006, 0.05668, 0.08019, 0.09706, 0.0564, 0.07511, 0.7173, 0.7907, 0.08382, 0.8981, 0.8078, 0.8093, 0.9085, 0.1781, 0.4371, 0.4958, 0.2048]): _vg.add([_i], _w, 'REPLACE')
_vg = ob_body.vertex_groups.new(name='upperChest')
for _i, _w in zip([31, 32, 167, 168, 170, 171, 172, 173, 182, 185], [0.04594, 0.03509, 0.07531, 0.1005, 0.05106, 0.6874, 0.6268, 0.03976, 0.04161, 0.02544]): _vg.add([_i], _w, 'REPLACE')
_vg = ob_body.vertex_groups.new(name='upperChest2')
for _i, _w in zip([1, 3, 6, 7, 11, 12, 22, 24, 25, 27, 28, 29, 30, 33, 34, 124, 126, 127, 130, 135, 136, 140, 141, 143, 144, 157, 159, 160, 162, 163, 164, 165, 166, 167, 168, 169, 171, 172, 174, 175], [0.06804, 0.05333, 0.07616, 0.02283, 0.1062, 0.09576, 0.193, 0.04597, 0.009511, 0.696, 0.6674, 0.1632, 0.1532, 0.004661, 0.003523, 0.06839, 0.05397, 0.062, 0.135, 0.07667, 0.02333, 0.1065, 0.09675, 0.05146, 0.2843, 0.1935, 0.04628, 0.01016, 0.6953, 0.9025, 0.7588, 0.6667, 0.168, 0.7944, 0.7198, 0.1582, 0.08471, 0.1032, 0.004411, 0.002982]): _vg.add([_i], _w, 'REPLACE')
_vg = ob_body.vertex_groups.new(name='neck')
for _i, _w in zip([1, 3, 4, 5, 6, 7, 8, 11, 12, 17, 18, 22, 24, 25, 26, 27, 28, 124, 126, 127, 130, 131, 132, 133, 134, 135, 136, 137, 140, 141, 143, 144, 145, 152, 153, 157, 159, 160, 161, 162, 163, 164, 165], [0.08951, 0.2883, 0.001268, 0.02691, 0.1365, 0.05584, 0.1137, 0.09359, 0.6662, 0.01329, 0.03189, 0.1377, 0.05212, 0.08136, 0.1476, 0.0971, 0.03696, 0.08972, 0.2879, 0.8677, 0.1486, 0.001594, 0.02752, 0.0003342, 0.03116, 0.1367, 0.05606, 0.1141, 0.09374, 0.6631, 0.05627, 0.3275, 0.1569, 0.01379, 0.03237, 0.1379, 0.05224, 0.08167, 0.148, 0.09731, 0.0659, 0.07363, 0.03759]): _vg.add([_i], _w, 'REPLACE')
_vg = ob_body.vertex_groups.new(name='head')
for _i, _w in zip([0, 1, 2, 3, 4, 5, 6, 7, 8, 9, 10, 11, 12, 13, 14, 15, 16, 17, 18, 19, 20, 21, 22, 23, 24, 25, 26, 27, 28, 123, 124, 125, 126, 127, 128, 129, 130, 131, 132, 133, 134, 135, 136, 137, 138, 139, 140, 141, 142, 143, 144, 145, 146, 147, 148, 149, 150, 151, 152, 153, 154, 155, 156, 157, 158, 159, 160, 161, 162, 164, 165, 168], [0.9908, 0.8291, 0.9907, 0.6474, 0.9571, 0.9519, 0.7713, 0.9007, 0.8592, 0.9941, 0.9919, 0.7805, 0.2183, 0.9928, 0.9824, 0.9826, 0.9517, 0.9554, 0.9522, 0.9851, 0.9827, 0.9795, 0.6281, 0.9966, 0.8912, 0.8828, 0.8291, 0.05091, 0.1227, 0.9906, 0.8285, 0.9906, 0.647, 0.06721, 0.9931, 0.9956, 0.6982, 0.9568, 0.9514, 0.9499, 0.9542, 0.7705, 0.9002, 0.8584, 0.994, 0.9918, 0.7801, 0.2202, 0.9928, 0.8841, 0.3543, 0.827, 0.9998, 0.9822, 0.9823, 0.9778, 0.9862, 0.9515, 0.9549, 0.9518, 0.9849, 0.9824, 0.9794, 0.6273, 0.9965, 0.8909, 0.8821, 0.8284, 0.05153, 0.09762, 0.1233, 0.001651]): _vg.add([_i], _w, 'REPLACE')
_vg = ob_body.vertex_groups.new(name='upperArm.L')
for _i, _w in zip([22, 27, 28, 29, 30, 31, 32, 33, 34, 35, 36, 39, 40, 42, 75, 76, 77, 78, 79, 80, 81, 82, 87, 88, 89, 90, 167, 168, 171, 172, 173, 180, 182, 185, 188], [0.01852, 0.0, 0.0, 0.1503, 0.1284, 0.1031, 0.005591, 0.8302, 0.9034, 0.9301, 0.8836, 0.0, 0.0, 0.0, 0.9344, 0.9395, 0.9444, 0.9562, 0.06727, 0.05803, 0.06058, 0.0492, 0.9749, 0.9949, 0.9946, 0.9716, 0.00604, 0.0, 0.0, 0.0, 0.0, 0.0, 0.0, 0.0, 0.0]): _vg.add([_i], _w, 'REPLACE')
_vg = ob_body.vertex_groups.new(name='forearm.L')
for _i, _w in zip([75, 76, 77, 78, 79, 80, 81, 82, 83, 84, 85, 86, 99, 100, 101, 102, 103, 104], [0.06481, 0.05978, 0.05536, 0.03734, 0.9312, 0.9406, 0.9387, 0.9498, 0.9341, 0.9449, 0.9741, 0.9719, 0.04071, 0.03659, 0.06274, 0.01915, 0.05807, 0.0477]): _vg.add([_i], _w, 'REPLACE')
_vg = ob_body.vertex_groups.new(name='hand.L')
for _i, _w in zip([91, 92, 93, 94, 96, 98, 99, 100, 101, 102, 104, 106, 115, 116, 117, 118, 119, 120, 121, 122], [0.8047, 0.8209, 0.855, 0.8389, 2.596e-05, 0.002747, 0.8021, 0.922, 0.8576, 0.0938, 0.02141, 0.0763, 0.1432, 0.1476, 0.1523, 0.1684, 0.01481, 0.02872, 0.03113, 0.03059]): _vg.add([_i], _w, 'REPLACE')
_vg = ob_body.vertex_groups.new(name='fingers.L')
for _i, _w in zip([91, 92, 93, 94, 95, 96, 97, 98, 115, 116, 117, 118, 119, 120, 121, 122], [0.1035, 0.1513, 0.1268, 0.1553, 0.9846, 0.9739, 0.9841, 0.973, 0.8442, 0.8468, 0.8464, 0.828, 0.9651, 0.959, 0.9589, 0.9588]): _vg.add([_i], _w, 'REPLACE')
_vg = ob_body.vertex_groups.new(name='thumbBase.L')
for _i, _w in zip([91, 101, 102, 105, 106], [0.06544, 0.05632, 0.7298, 0.0919, 0.03491]): _vg.add([_i], _w, 'REPLACE')
_vg = ob_body.vertex_groups.new(name='thumbJoint.L')
for _i, _w in zip([83, 84, 99, 102, 103, 104, 105, 106, 107, 108, 109, 110], [0.02153, 0.009384, 0.1072, 0.1208, 0.8836, 0.8755, 0.807, 0.7507, 0.06469, 0.08752, 0.0764, 0.06694]): _vg.add([_i], _w, 'REPLACE')
_vg = ob_body.vertex_groups.new(name='thumb.L')
for _i, _w in zip([103, 104, 105, 106, 107, 108, 109, 110, 111, 112, 113, 114], [0.009736, 0.01396, 0.09786, 0.1157, 0.9283, 0.8996, 0.9136, 0.9221, 0.9883, 0.9876, 0.9871, 0.9903]): _vg.add([_i], _w, 'REPLACE')
_vg = ob_body.vertex_groups.new(name='upperArm.R')
for _i, _w in zip([144, 157, 162, 164, 165, 166, 167, 168, 169, 170, 171, 172, 173, 174, 175, 176, 177, 182, 183, 184, 185, 222, 223, 224, 225, 226, 227, 228, 229, 234, 235, 236, 237], [0.0, 0.0, 0.1043, 0.0, 0.04847, 0.1757, 0.0, 0.0, 0.1586, 0.0376, 0.0, 0.0, 0.0, 0.8622, 0.8095, 0.9961, 1.0, 0.0, 0.0, 0.0, 0.0, 0.9286, 0.9331, 0.9505, 0.9641, 0.0737, 0.0653, 0.05402, 0.03332, 0.9718, 0.9956, 0.9953, 0.9828]): _vg.add([_i], _w, 'REPLACE')
_vg = ob_body.vertex_groups.new(name='forearm.R')
for _i, _w in zip([222, 223, 224, 225, 226, 227, 228, 229, 230, 231, 232, 233, 246, 247, 248, 249, 250, 251], [0.07042, 0.06604, 0.04869, 0.02164, 0.9243, 0.9328, 0.9454, 0.958, 0.9214, 0.9313, 0.9789, 0.9791, 0.05215, 0.01253, 0.04806, 0.009733, 0.06484, 0.05479]): _vg.add([_i], _w, 'REPLACE')
_vg = ob_body.vertex_groups.new(name='hand.R')
for _i, _w in zip([238, 239, 240, 241, 243, 246, 247, 248, 249, 251, 253, 262, 263, 264, 265, 266, 267, 268, 269], [0.7601, 0.7856, 0.8828, 0.8691, 0.01465, 0.7623, 0.9448, 0.8879, 0.08168, 0.02643, 0.07332, 0.1673, 0.1691, 0.1264, 0.1379, 0.04121, 0.05249, 0.004727, 0.002048]): _vg.add([_i], _w, 'REPLACE')
_vg = ob_body.vertex_groups.new(name='fingers.R')
for _i, _w in zip([238, 239, 240, 241, 242, 243, 244, 245, 246, 262, 263, 264, 265, 266, 267, 268, 269], [0.1228, 0.1745, 0.1046, 0.127, 0.9762, 0.9654, 0.9913, 0.9801, 0.005, 0.8129, 0.8212, 0.8725, 0.8597, 0.9495, 0.9441, 0.9722, 0.9734]): _vg.add([_i], _w, 'REPLACE')
_vg = ob_body.vertex_groups.new(name='thumbBase.R')
_vg = ob_body.vertex_groups.new(name='thumbJoint.R')
for _i, _w in zip([230, 231, 238, 239, 246, 248, 249, 250, 251, 252, 253, 254, 255, 256, 257], [0.06696, 0.03165, 0.1065, 0.009142, 0.1444, 0.05487, 0.8695, 0.8964, 0.8702, 0.9038, 0.7948, 0.0855, 0.1112, 0.09459, 0.08046]): _vg.add([_i], _w, 'REPLACE')
_vg = ob_body.vertex_groups.new(name='thumb.R')
for _i, _w in zip([250, 251, 252, 253, 254, 255, 256, 257, 258, 259, 260, 261], [0.01345, 0.02062, 0.09285, 0.115, 0.9096, 0.8771, 0.9074, 0.9122, 0.984, 0.9789, 0.9867, 0.9838]): _vg.add([_i], _w, 'REPLACE')
_vg = ob_body.vertex_groups.new(name='upperLeg.L')
for _i, _w in zip([37, 38, 39, 40, 41, 42, 43, 44, 45, 46, 47, 48, 49, 50, 51, 52, 53, 54, 80, 82, 83, 84, 85, 86, 91, 92, 93, 94, 99, 100, 101, 102, 103, 104, 105, 106, 107, 108, 109, 110, 111, 112, 113, 114, 115, 116, 117, 118, 119, 120, 179, 180, 186, 187, 188, 189], [0.0, 0.0, 0.05381, 0.0, 0.2939, 0.0, 0.9318, 0.9064, 0.9261, 0.8922, 0.9797, 0.9862, 0.9713, 0.9562, 0.06867, 0.07303, 0.07743, 0.09082, 0.0, 0.0, 0.0, 0.0, 0.0, 0.0, 0.0, 0.0, 0.0, 0.0, 0.0, 0.0, 0.0, 0.0, 0.0, 0.0, 0.0, 0.0, 0.0, 0.0, 0.0, 0.0, 0.0, 0.0, 0.0, 0.0, 0.0, 0.0, 0.0, 0.0, 0.0, 0.0, 0.0, 0.0, 0.0, 0.0, 0.0, 0.0]): _vg.add([_i], _w, 'REPLACE')
_vg = ob_body.vertex_groups.new(name='lowerLeg.L')
for _i, _w in zip([43, 44, 45, 46, 51, 52, 53, 54, 55, 56, 57, 58, 59, 60, 61, 62, 63, 64, 65, 66, 67, 68, 69, 70, 71, 72, 73, 74, 192, 193, 199, 200, 201], [0.0, 0.0, 0.0, 0.0, 0.0, 0.5858, 0.02088, 0.4441, 0.1037, 0.0, 0.02723, 0.1201, 1.0, 1.0, 0.9965, 0.9954, 0.0, 0.0, 0.0, 0.0, 0.0, 0.0, 0.0, 0.0, 0.0, 0.0, 0.0, 0.0, 0.0, 0.0, 0.0, 0.0, 0.0]): _vg.add([_i], _w, 'REPLACE')
_vg = ob_body.vertex_groups.new(name='ankle.L')
for _i, _w in zip([55, 56, 57, 58, 63, 64, 65, 66, 68, 70, 71, 72, 73, 74], [0.008848, 0.05245, 0.01413, 0.04604, 0.8209, 0.8657, 0.798, 0.8183, 0.08053, 0.03924, 0.5049, 0.067, 0.07913, 0.7877]): _vg.add([_i], _w, 'REPLACE')
_vg = ob_body.vertex_groups.new(name='toes.L')
for _i, _w in zip([64, 66, 67, 68, 69, 70, 71, 72, 73, 74], [0.05171, 0.08551, 1.01, 0.9139, 0.997, 0.9542, 0.4882, 0.9419, 0.882, 0.1526]): _vg.add([_i], _w, 'REPLACE')
_vg = ob_body.vertex_groups.new(name='upperLeg.R')
for _i, _w in zip([41, 42, 178, 179, 180, 181, 183, 184, 186, 187, 188, 189, 190, 191, 192, 193, 194, 195, 196, 197, 198, 199, 200, 201, 250, 251, 252, 253, 254, 255, 256, 257, 258, 259, 260, 261], [0.0, 0.0, 0.0, 0.0, 0.09519, 0.0, 0.07209, 0.07725, 0.1812, 0.0, 0.0, 0.0, 0.94, 0.9113, 0.9175, 0.8866, 0.9844, 0.9875, 0.9679, 0.9529, 0.06117, 0.06644, 0.08619, 0.09842, 0.0, 0.0, 0.0, 0.0, 0.0, 0.0, 0.0, 0.0, 0.0, 0.0, 0.0, 0.0]): _vg.add([_i], _w, 'REPLACE')
_vg = ob_body.vertex_groups.new(name='lowerLeg.R')
for _i, _w in zip([190, 191, 192, 193, 198, 199, 200, 201, 202, 203, 204, 205, 206, 207, 208, 209, 210, 211, 212, 213, 214, 215, 216, 217, 218, 219, 220, 221], [0.0, 0.0, 0.0, 0.0, 0.0, 0.2889, 0.0, 0.3956, 0.0, 0.0, 0.0, 0.0, 0.9944, 0.9976, 0.9971, 0.9945, 0.0, 0.0, 0.0, 0.0, 0.0, 0.0, 0.0, 0.0, 0.0, 0.0, 0.0, 0.0]): _vg.add([_i], _w, 'REPLACE')
_vg = ob_body.vertex_groups.new(name='ankle.R')
for _i, _w in zip([202, 203, 204, 205, 210, 211, 212, 213, 215, 217, 218, 219, 220, 221], [0.001521, 0.04227, 0.02174, 0.05337, 0.8237, 0.8704, 0.7921, 0.8005, 0.05867, 0.006401, 0.506, 0.08856, 0.1052, 0.8354]): _vg.add([_i], _w, 'REPLACE')
_vg = ob_body.vertex_groups.new(name='toes.R')
for _i, _w in zip([205, 211, 213, 214, 215, 216, 217, 218, 219, 220, 221], [0.001109, 0.04853, 0.09336, 1.014, 0.938, 0.9978, 0.9714, 0.4895, 0.9207, 0.8495, 0.1176]): _vg.add([_i], _w, 'REPLACE')
_m = ob_body.modifiers.new('Subdivision', 'SUBSURF')
_m.uv_smooth = 'PRESERVE_CORNERS'
_m.show_only_control_edges = False
_m = ob_body.modifiers.new('Armature', 'ARMATURE')
_m.object = ob_armature
ob_light.location = (4.076, 1.005, 18.9)
ob_light.rotation_euler = (0.6503, 0.05522, 1.866)
ob_light.lock_rotations_4d = False
ob_light.empty_display_type = 'ARROWS'
ob_light.color = (0.0, 0.0, 0.0, 0.0)
ob_light.lineart.crease_threshold = 0.0
ob_camera.location = (7.359, -6.926, 17.96)
ob_camera.rotation_euler = (1.109, 0.0, 0.8149)
ob_camera.lock_rotations_4d = False
ob_camera.empty_display_type = 'ARROWS'
ob_camera.color = (0.0, 0.0, 0.0, 0.0)
ob_camera.display_type = 'WIRE'
ob_camera.lineart.crease_threshold = 0.0
ob_armature.location = (2.4, -2.5, 12.4)
ob_armature.rotation_euler = (0.0, -0.0, 17.28)
ob_armature.show_in_front = True
ob_armature.lineart.crease_threshold = 0.0

# ---- collection membership
col_collection.objects.link(ob_body)
col_collection.objects.link(ob_light)
col_collection.objects.link(ob_camera)
col_collection.objects.link(ob_armature)

# ---- scene / render settings (as saved in the file)
scene.camera = ob_camera
scene.frame_start = 1; scene.frame_end = 250; scene.frame_set(40)
scene.render.engine = 'BLENDER_EEVEE_NEXT'
scene.cycles.use_denoising = False
scene.cycles.samples = 128
scene.cycles.sampling_pattern = 'TABULATED_SOBOL'
scene.cycles.use_adaptive_sampling = False
scene.cycles.use_light_tree = False
scene.view_settings.view_transform = 'Filmic'
bpy.context.view_layer.update()
